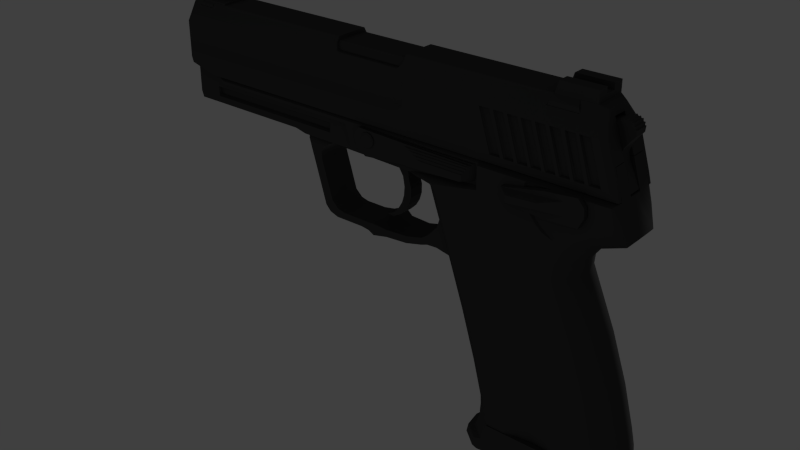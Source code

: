 # Source: H_K_USP_45_Game.blend  (saved by Blender 4.0.36; exported with 4.5.12 LTS)
import bpy
from mathutils import Matrix  # noqa: F401  (used for matrix-valued properties, if any)

bpy.ops.wm.read_factory_settings(use_empty=True)
scene = bpy.context.scene
scene.name = 'Scene'

# ---- collections
col_collection_1 = bpy.data.collections.new('Collection 1'); scene.collection.children.link(col_collection_1)

# ---- materials (node trees are filled in below, after node groups)
mat_material = bpy.data.materials.new('Material')
mat_material.alpha_threshold = 0.0
mat_material.use_transparent_shadow = False
mat_material.preview_render_type = 'FLUID'
mat_material.diffuse_color = (0.06076, 0.06076, 0.06076, 1.0)
mat_material.roughness = 0.5
mat_material.specular_intensity = 0.5947

# ---- material node trees

# ---- world
world_world = bpy.data.worlds.new('World'); scene.world = world_world
world_world.color = (0.05088, 0.05088, 0.05088)
world_world.use_sun_shadow = False
world_world.sun_shadow_jitter_overblur = 0.0
world_world.cycles.sampling_method = 'MANUAL'
world_world.cycles.sample_map_resolution = 256

# ---- lights
light_hemi_001 = bpy.data.lights.new('Hemi.001', 'SUN')
light_hemi_001.color = (0.8, 0.8, 0.8)
light_hemi_001.transmission_factor = 0.0
light_hemi_001.angle = 0.1993
light_hemi_001.energy = 1.0
light_hemi_001.shadow_buffer_clip_start = 0.5
light_hemi_001.shadow_soft_size = 0.1
light_hemi_001.shadow_cascade_max_distance = 1000.0
light_hemi_001.cycles.use_multiple_importance_sampling = False
light_hemi = bpy.data.lights.new('Hemi', 'AREA')
light_hemi.color = (0.8, 0.8, 0.8)
light_hemi.transmission_factor = 0.0
light_hemi.energy = 78.54
light_hemi.shadow_buffer_clip_start = 0.5
light_hemi.shadow_soft_size = 0.1
light_hemi.shadow_maximum_resolution = 0.006
light_hemi.use_absolute_resolution = True
light_hemi.size = 0.1
light_hemi.size_y = 0.1
light_hemi.cycles.use_multiple_importance_sampling = False

# ---- meshes
me_cube_006 = bpy.data.meshes.new('Cube.006')
me_cube_006.from_pydata([(0.2205, -0.1361, 0.5418), (0.4608, -0.1361, 0.6055), (0.2205, 0.1361, 0.5418), (0.4608, 0.1361, 0.6055), (0.3761, -0.1361, 0.1454), (0.5554, -0.1361, 0.3741), (0.3761, 0.1361, 0.1454), (0.5554, 0.1361, 0.3741), (0.5468, 0.1361, 0.5272), (0.5468, -0.1361, 0.5272), (0.2726, -0.1361, 0.5908), (0.2726, 0.1361, 0.5908), (0.3098, 0.1361, 0.5808), (0.5076, -0.1361, 0.5778), (0.5076, 0.1361, 0.5778), (0.5656, 0.1361, 0.4731), (0.5656, -0.1361, 0.4731), (-0.1426, 0.1361, 0.5231), (-0.1426, -0.1361, 0.5231), (0.06102, -0.1361, 0.01651), (0.06102, 0.1361, 0.01651), (0.01729, -0.1361, 0.147), (0.01729, 0.1361, 0.147), (-0.1426, 0.1361, 0.2679), (-0.1426, -0.1361, 0.2679), (0.5575, -0.1361, -0.5583), (0.5575, 0.1361, -0.5583), (0.1254, -0.1361, -0.5576), (0.1254, 0.1361, -0.5576), (0.06598, -0.1361, -0.09656), (0.06598, 0.1361, -0.09656), (0.3371, -0.1361, -0.002225), (0.3371, 0.1361, -0.002225), (0.02832, 0.1361, -0.2078), (0.3733, 0.1361, -0.1536), (0.02832, -0.1361, -0.2078), (0.3733, -0.1361, -0.1536), (0.4573, 0.1361, -0.3172), (0.4573, -0.1361, -0.3172), (0.3324, -0.1361, 0.619), (0.3961, -0.1361, 0.622), (0.3961, 0.1361, 0.622), (0.3324, 0.1361, 0.619), (0.3098, -0.1361, 0.5808), (0.3659, -0.1361, 0.5958), (0.3659, 0.1361, 0.5958), (0.4279, -0.1361, 0.5868), (0.4279, 0.1361, 0.5868), (0.4758, -0.1361, 0.5692), (0.4758, 0.1361, 0.5692), (0.5148, 0.1361, 0.5256), (0.5148, -0.1361, 0.5256), (0.5422, -0.1361, 0.4755), (0.5422, 0.1361, 0.4755), (0.2538, 0.1361, 0.5455), (0.2538, -0.1361, 0.5455)], [], [(55, 54, 2, 0), (39, 43, 4), (11, 6, 54), (48, 49, 3, 1), (52, 53, 8, 9), (52, 9, 4), (0, 4, 55), (6, 41, 47), (48, 1, 4), (5, 16, 4), (43, 12, 11, 10), (4, 0, 18), (15, 7, 6), (0, 2, 17, 18), (51, 50, 14, 13), (4, 21, 19), (9, 51, 4), (5, 7, 15, 16), (53, 15, 6), (49, 14, 6), (21, 22, 20, 19), (18, 17, 23, 24), (24, 23, 22, 21), (36, 35, 27, 38), (4, 18, 24), (1, 3, 47, 46), (14, 50, 6), (33, 34, 37, 28), (37, 38, 25, 26), (6, 4, 31, 32), (20, 6, 32, 30), (4, 19, 29, 31), (19, 20, 30, 29), (32, 31, 36, 34), (30, 32, 34, 33), (31, 29, 35, 36), (29, 30, 33, 35), (34, 36, 38, 37), (4, 24, 21), (28, 37, 26), (35, 33, 28, 27), (40, 41, 45, 44), (38, 27, 25), (39, 42, 12, 43), (6, 20, 22), (6, 22, 23), (2, 6, 17), (6, 23, 17), (46, 47, 41, 40), (44, 45, 42, 39), (1, 46, 4), (44, 39, 4), (11, 12, 6), (45, 41, 6), (7, 5, 4, 6), (13, 14, 49, 48), (9, 8, 50, 51), (16, 15, 53, 52), (10, 11, 54, 55), (51, 13, 4), (16, 52, 4), (13, 48, 4), (46, 40, 4), (43, 10, 4), (40, 44, 4), (4, 10, 55), (6, 2, 54), (12, 42, 6), (3, 6, 47), (42, 45, 6), (3, 49, 6), (50, 8, 6), (8, 53, 6)])
me_cube_006.polygons.foreach_set('use_smooth', [True] * 73)
_k = set([(0, 18), (0, 55), (1, 3), (1, 46), (1, 48), (2, 17), (2, 54), (3, 47), (3, 49), (4, 5), (4, 31), (5, 7), (5, 16), (6, 7), (6, 32), (7, 15), (8, 9), (8, 50), (8, 53), (9, 51), (9, 52), (10, 11), (10, 43), (10, 55), (11, 12), (11, 54), (12, 42), (13, 14), (13, 48), (13, 51), (14, 49), (14, 50), (15, 16), (15, 53), (16, 52), (17, 18), (17, 23), (18, 24), (19, 21), (19, 29), (20, 22), (20, 30), (21, 24), (22, 23), (23, 24), (25, 26), (25, 27), (25, 38), (26, 28), (26, 37), (27, 28), (27, 35), (28, 33), (29, 35), (30, 33), (31, 36), (32, 34), (33, 35), (34, 37), (36, 38), (39, 42), (39, 43), (39, 44), (40, 41), (40, 44), (40, 46), (41, 45), (41, 47), (42, 45), (54, 55)])
me_cube_006.attributes.new('sharp_edge', 'BOOLEAN', 'EDGE').data.foreach_set('value', [ (min(e.vertices), max(e.vertices)) in _k for e in me_cube_006.edges])
me_cube_006.materials.append(mat_material)
me_cube_006.use_remesh_preserve_volume = False
me_cube_006.use_remesh_preserve_attributes = False
me_cube_006.use_mirror_vertex_groups = False
me_cube_006.update()
me_cube_005 = bpy.data.meshes.new('Cube.005')
me_cube_005.from_pydata([(1.39, 1.0, 0.04386), (1.31, 1.0, 0.4258), (-0.8068, 1.0, -0.1713), (-0.6068, 1.0, 0.4258), (-0.7284, 1.0, 0.08942), (-0.9054, 1.0, -0.1336), (-0.8675, 1.0, 0.04304), (-0.929, 0.5541, 0.4258), (-1.075, 0.5541, -0.1713), (-1.051, 0.5541, 0.08942), (-1.228, 0.5541, -0.1336), (-1.19, 0.5541, 0.04304), (0.2454, 0.6638, 4.729), (-1.547, 0.6638, 4.722), (-0.06311, 0.3548, 5.971), (-1.856, 0.3548, 5.964), (1.274, 0.6638, 0.4258), (-0.5184, 0.6638, 0.4188), (-0.752, 0.5346, 4.725), (-0.8614, 0.5346, 4.724), (-1.183, 0.6638, 4.723), (-0.953, 0.4235, 5.694), (-1.145, 0.4237, 5.694), (-0.345, 0.6638, 3.204), (-0.5366, 0.6638, 3.204), (0.1906, 0.6638, 0.9452), (-0.0009295, 0.6638, 0.9445), (-0.06458, 0.6638, 4.728), (-0.185, 0.543, 5.212), (0.8381, 0.6638, 0.9478), (-0.008717, 0.6638, 4.728), (-0.1292, 0.543, 5.213), (0.894, 0.6638, 0.948), (-0.9897, 0.3121, 5.659), (-1.099, 0.3121, 5.658), (0.1477, 0.5346, 0.9801), (-0.3849, 0.5346, 3.204), (0.0383, 0.5346, 0.9794), (-0.4943, 0.5346, 3.204), (-0.03665, 0.5346, 4.728), (-0.1496, 0.4233, 5.185), (0.86, 0.5346, 0.9716), (-0.4552, 0.6638, 4.726), (1.39, -1.0, 0.04386), (1.31, -1.0, 0.4258), (-0.8068, -1.0, -0.1713), (-0.6068, -1.0, 0.4258), (-0.7284, -1.0, 0.08942), (-0.9054, -1.0, -0.1336), (-0.8675, -1.0, 0.04304), (-0.9894, 0.0, 0.4258), (-1.165, 0.0, -0.1713), (-1.111, 0.0, 0.08942), (-1.288, 0.0, -0.1336), (-1.25, 0.0, 0.04304), (-0.929, -0.5541, 0.4258), (-1.075, -0.5541, -0.1713), (-1.051, -0.5541, 0.08942), (-1.228, -0.5541, -0.1336), (-1.19, -0.5541, 0.04304), (0.2454, -0.6638, 4.729), (-1.547, -0.6638, 4.722), (-0.06311, -0.3548, 5.971), (-1.856, -0.3548, 5.964), (1.274, -0.6638, 0.4258), (-0.5184, -0.6638, 0.4188), (-0.752, -0.5346, 4.725), (-0.8614, -0.5346, 4.724), (-1.183, -0.6638, 4.723), (-0.953, -0.4234, 5.694), (-1.145, -0.4236, 5.694), (-0.345, -0.6638, 3.204), (-0.5366, -0.6638, 3.204), (0.1906, -0.6638, 0.9452), (-0.0009295, -0.6638, 0.9445), (-0.06458, -0.6638, 4.728), (-0.185, -0.543, 5.212), (0.8381, -0.6638, 0.9478), (-0.008717, -0.6638, 4.728), (-0.1292, -0.543, 5.213), (0.894, -0.6638, 0.948), (-0.9897, -0.3121, 5.659), (-1.099, -0.3121, 5.658), (0.1477, -0.5346, 0.9801), (0.0383, -0.5346, 0.9794), (-0.03665, -0.5346, 4.728), (-0.1498, -0.4233, 5.185), (0.8605, -0.5346, 0.9719), (-0.4552, -0.6638, 4.726)], [], [(9, 4, 6, 11), (7, 3, 4, 9), (4, 2, 5, 6), (8, 51, 53, 10), (1, 44, 43, 0), (43, 56, 51), (11, 6, 5, 10), (54, 11, 10, 53), (50, 7, 9, 52), (52, 9, 11, 54), (8, 0, 51), (2, 8, 10, 5), (19, 20, 22), (23, 25, 35, 36), (17, 26, 25), (64, 60, 78, 80), (24, 20, 19), (38, 19, 18, 36), (22, 21, 33, 34), (23, 18, 42), (41, 29, 27, 39), (29, 23, 42, 27), (77, 87, 85, 75), (27, 28, 40, 39), (35, 37, 38, 36), (24, 19, 38), (25, 26, 37, 35), (87, 80, 78, 85), (12, 30, 31), (26, 24, 38, 37), (65, 61, 13, 17), (18, 19, 34, 33), (31, 30, 39, 40), (18, 23, 36), (21, 18, 33), (28, 31, 40), (19, 22, 34), (42, 18, 21), (57, 59, 49, 47), (55, 57, 47, 46), (47, 49, 48, 45), (56, 58, 53, 51), (43, 47, 45), (59, 58, 48, 49), (2, 0, 8), (54, 53, 58, 59), (50, 52, 57, 55), (52, 54, 59, 57), (45, 48, 58, 56), (75, 76, 88), (67, 70, 68), (75, 85, 86, 76), (72, 67, 68), (70, 82, 81, 69), (71, 88, 66), (76, 86, 79), (12, 14, 62, 60), (73, 83, 84, 74), (79, 86, 85, 78), (76, 69, 88), (66, 81, 82, 67), (12, 60, 64, 16), (69, 81, 66), (27, 42, 28), (67, 82, 70), (88, 69, 66), (15, 13, 61, 63), (20, 13, 15), (79, 62, 76), (69, 62, 63, 70), (16, 29, 32), (22, 20, 15), (32, 29, 41), (32, 41, 39, 30), (60, 62, 79), (80, 87, 77), (28, 42, 21), (45, 56, 43), (0, 43, 51), (1, 3, 7), (43, 44, 46, 47), (46, 44, 55), (1, 7, 50), (1, 50, 55, 44), (0, 4, 3, 1), (0, 2, 4), (75, 88, 71), (60, 79, 78), (71, 83, 73), (66, 83, 71), (72, 84, 67), (74, 84, 72), (84, 83, 66, 67), (16, 32, 30, 12), (26, 17, 24), (24, 17, 20), (17, 13, 20), (16, 17, 25, 29), (29, 25, 23), (31, 28, 14), (76, 62, 69), (12, 31, 14), (14, 15, 63, 62), (21, 22, 15, 14), (28, 21, 14), (70, 63, 68), (63, 61, 68), (72, 68, 65), (74, 72, 65), (65, 68, 61), (77, 75, 71), (77, 71, 73), (64, 80, 77), (64, 73, 74, 65), (64, 77, 73)])
me_cube_005.polygons.foreach_set('use_smooth', [True] * 115)
_k = set([(0, 1), (0, 2), (0, 43), (1, 3), (1, 44), (2, 5), (3, 4), (3, 7), (4, 6), (4, 9), (5, 6), (5, 10), (6, 11), (7, 50), (9, 52), (10, 53), (11, 54), (12, 14), (12, 16), (12, 30), (13, 15), (13, 17), (13, 20), (14, 15), (14, 62), (15, 63), (16, 17), (16, 64), (17, 65), (18, 21), (18, 23), (18, 33), (18, 36), (19, 22), (19, 24), (19, 34), (19, 38), (20, 22), (20, 24), (21, 22), (21, 33), (21, 42), (22, 34), (23, 25), (23, 42), (24, 26), (25, 26), (25, 35), (26, 37), (27, 28), (27, 29), (27, 42), (28, 31), (29, 32), (30, 31), (30, 32), (33, 34), (35, 36), (35, 37), (37, 38), (43, 44), (43, 45), (44, 46), (45, 48), (46, 47), (46, 55), (47, 49), (47, 57), (48, 49), (48, 58), (49, 59), (50, 55), (52, 57), (53, 58), (54, 59), (60, 62), (60, 64), (60, 78), (61, 63), (61, 65), (61, 68), (62, 63), (64, 65), (66, 69), (66, 71), (66, 81), (66, 83), (67, 70), (67, 72), (67, 82), (67, 84), (68, 70), (68, 72), (69, 70), (69, 81), (69, 88), (70, 82), (71, 73), (71, 88), (72, 74), (73, 74), (73, 83), (74, 84), (75, 76), (75, 77), (75, 88), (76, 79), (77, 80), (78, 79), (78, 80), (81, 82), (83, 84)])
me_cube_005.attributes.new('sharp_edge', 'BOOLEAN', 'EDGE').data.foreach_set('value', [ (min(e.vertices), max(e.vertices)) in _k for e in me_cube_005.edges])
me_cube_005.materials.append(mat_material)
me_cube_005.use_remesh_preserve_volume = False
me_cube_005.use_remesh_preserve_attributes = False
me_cube_005.use_mirror_vertex_groups = False
me_cube_005.update()
me_cube_003 = bpy.data.meshes.new('Cube.003')
me_cube_003.from_pydata([(0.06963, -1.0, 0.7956), (0.06963, -1.0, 1.0), (0.06963, 1.0, 0.7956), (0.06963, 1.0, 1.0), (0.2776, -1.0, 0.7956), (0.2776, -1.0, 1.0), (0.2776, 1.0, 0.7956), (0.2776, 1.0, 1.0), (0.1678, -1.0, 0.642), (0.1678, 1.0, 0.642), (0.3012, -1.0, 0.638), (0.3012, 1.0, 0.638), (0.2025, -1.0, 0.4458), (0.2025, 1.0, 0.4458), (0.3521, -1.0, 0.4438), (0.3521, 1.0, 0.4438), (0.1901, -1.0, 0.2706), (0.1901, 1.0, 0.2706), (0.3497, -1.0, 0.2686), (0.3497, 1.0, 0.2686), (0.1458, -1.0, 0.1216), (0.1458, 1.0, 0.1216), (0.3054, -1.0, 0.1196), (0.3054, 1.0, 0.1196), (0.06724, -1.0, -0.01128), (0.06724, 1.0, -0.01128), (0.2269, -1.0, -0.0133), (0.2269, 1.0, -0.0133), (-0.02137, -1.0, -0.118), (-0.02137, 1.0, -0.118), (0.1181, -1.0, -0.12), (0.1181, 1.0, -0.12), (-0.1925, -1.0, -0.2106), (-0.1925, 1.0, -0.2106), (-0.04902, -1.0, -0.2127), (-0.04902, 1.0, -0.2127)], [], [(1, 3, 2, 0), (3, 7, 6, 2), (7, 5, 4, 6), (5, 1, 0, 4), (4, 0, 8, 10), (8, 9, 13, 12), (2, 6, 11, 9), (6, 4, 10, 11), (0, 2, 9, 8), (15, 14, 18, 19), (10, 8, 12, 14), (11, 10, 14, 15), (9, 11, 15, 13), (18, 16, 20, 22), (13, 15, 19, 17), (12, 13, 17, 16), (14, 12, 16, 18), (21, 23, 27, 25), (19, 18, 22, 23), (17, 19, 23, 21), (16, 17, 21, 20), (26, 24, 28, 30), (20, 21, 25, 24), (22, 20, 24, 26), (23, 22, 26, 27), (28, 29, 33, 32), (27, 26, 30, 31), (25, 27, 31, 29), (24, 25, 29, 28), (32, 33, 35, 34), (30, 28, 32, 34), (31, 30, 34, 35), (29, 31, 35, 33)])
me_cube_003.materials.append(mat_material)
me_cube_003.use_remesh_preserve_volume = False
me_cube_003.use_remesh_preserve_attributes = False
me_cube_003.use_mirror_vertex_groups = False
me_cube_003.update()
me_circle = bpy.data.meshes.new('Circle')
me_circle.from_pydata([(-3.111, 0.6628, -1.065), (-3.443, 0.574, -1.065), (-3.685, 0.3314, -1.065), (-3.774, 6.202e-08, -1.065), (-3.685, -0.3314, -1.065), (-3.443, -0.574, -1.065), (-3.111, -0.6628, -1.065), (-2.78, -0.574, -1.065), (-2.537, -0.3314, -1.065), (-2.449, -2.172e-07, -1.065), (-2.537, 0.3314, -1.065), (-2.78, 0.574, -1.065), (-3.111, 0.6628, -13.88), (-3.443, 0.574, -13.88), (-3.685, 0.3314, -13.88), (-3.774, 1.784e-06, -13.88), (-3.685, -0.3314, -13.88), (-3.443, -0.574, -13.88), (-3.111, -0.6628, -13.88), (-2.78, -0.574, -13.88), (-2.537, -0.3314, -13.88), (-2.449, 1.505e-06, -13.88), (-2.537, 0.3314, -13.88), (-2.78, 0.574, -13.88), (-3.111, 0.5834, -1.035), (-3.403, 0.5052, -1.035), (-3.617, 0.2917, -1.035), (-3.695, 4.887e-08, -1.035), (-3.617, -0.2917, -1.035), (-3.403, -0.5052, -1.035), (-3.111, -0.5834, -1.035), (-2.82, -0.5052, -1.035), (-2.606, -0.2917, -1.035), (-2.528, -1.968e-07, -1.035), (-2.606, 0.2917, -1.035), (-2.82, 0.5052, -1.035), (2.004e-07, 1.0, -1.029), (-0.5, 0.866, -1.029), (-0.866, 0.5, -1.029), (-1.0, 9.456e-08, -1.029), (-0.866, -0.5, -1.029), (-0.5, -0.866, -1.029), (4.938e-08, -1.0, -1.029), (0.5, -0.866, -1.029), (0.866, -0.5, -1.029), (1.0, -3.266e-07, -1.029), (0.866, 0.5, -1.029), (0.5, 0.866, -1.029), (2.628e-06, 1.0, -13.5), (-0.5, 0.866, -13.5), (-0.866, 0.5, -13.5), (-1.0, 1.77e-06, -13.5), (-0.866, -0.5, -13.5), (-0.5, -0.866, -13.5), (2.477e-06, -1.0, -13.5), (0.5, -0.866, -13.5), (0.866, -0.5, -13.5), (1.0, 1.349e-06, -13.5), (0.866, 0.5, -13.5), (0.5, 0.866, -13.5), (1.933e-07, 0.8802, -0.983), (-0.4401, 0.7622, -0.983), (-0.7622, 0.4401, -0.983), (-0.8802, 7.472e-08, -0.983), (-0.7622, -0.4401, -0.983), (-0.4401, -0.7622, -0.983), (6.04e-08, -0.8802, -0.983), (0.4401, -0.7622, -0.983), (0.7622, -0.4401, -0.983), (0.8802, -2.96e-07, -0.983), (0.7622, 0.4401, -0.983), (0.4401, 0.7622, -0.983), (2.629e-06, 0.8802, -13.49), (-0.4401, 0.7622, -13.49), (-0.7622, 0.4401, -13.49), (-0.8802, 1.755e-06, -13.49), (-0.7622, -0.4401, -13.49), (-0.4401, -0.7622, -13.49), (2.496e-06, -0.8802, -13.49), (0.4401, -0.7622, -13.49), (0.7622, -0.4401, -13.49), (0.8802, 1.385e-06, -13.49), (0.7622, 0.4401, -13.49), (0.4401, 0.7622, -13.49)], [], [(7, 19, 20, 8), (2, 14, 15, 3), (11, 23, 12, 0), (6, 18, 19, 7), (1, 13, 14, 2), (10, 22, 23, 11), (5, 17, 18, 6), (0, 12, 13, 1), (9, 21, 22, 10), (4, 16, 17, 5), (8, 20, 21, 9), (3, 15, 16, 4), (11, 0, 24, 35), (6, 7, 31, 30), (1, 2, 26, 25), (10, 11, 35, 34), (5, 6, 30, 29), (0, 1, 25, 24), (9, 10, 34, 33), (4, 5, 29, 28), (8, 9, 33, 32), (3, 4, 28, 27), (7, 8, 32, 31), (2, 3, 27, 26), (25, 26, 27, 28, 29, 30, 31, 32, 33, 34, 35, 24), (43, 55, 56, 44), (38, 50, 51, 39), (47, 59, 48, 36), (42, 54, 55, 43), (37, 49, 50, 38), (46, 58, 59, 47), (41, 53, 54, 42), (36, 48, 49, 37), (45, 57, 58, 46), (40, 52, 53, 41), (44, 56, 57, 45), (39, 51, 52, 40), (47, 36, 60, 71), (42, 43, 67, 66), (37, 38, 62, 61), (46, 47, 71, 70), (41, 42, 66, 65), (36, 37, 61, 60), (45, 46, 70, 69), (40, 41, 65, 64), (44, 45, 69, 68), (39, 40, 64, 63), (43, 44, 68, 67), (38, 39, 63, 62), (70, 71, 83, 82), (65, 66, 78, 77), (60, 61, 73, 72), (69, 70, 82, 81), (64, 65, 77, 76), (68, 69, 81, 80), (63, 64, 76, 75), (67, 68, 80, 79), (62, 63, 75, 74), (71, 60, 72, 83), (66, 67, 79, 78), (61, 62, 74, 73)])
me_circle.polygons.foreach_set('use_smooth', [True] * 61)
_k = set([(0, 1), (0, 11), (1, 2), (2, 3), (3, 4), (4, 5), (5, 6), (6, 7), (7, 8), (8, 9), (9, 10), (10, 11), (24, 25), (24, 35), (25, 26), (26, 27), (27, 28), (28, 29), (29, 30), (30, 31), (31, 32), (32, 33), (33, 34), (34, 35), (36, 37), (36, 47), (37, 38), (38, 39), (39, 40), (40, 41), (41, 42), (42, 43), (43, 44), (44, 45), (45, 46), (46, 47), (60, 61), (60, 71), (61, 62), (62, 63), (63, 64), (64, 65), (65, 66), (66, 67), (67, 68), (68, 69), (69, 70), (70, 71)])
me_circle.attributes.new('sharp_edge', 'BOOLEAN', 'EDGE').data.foreach_set('value', [ (min(e.vertices), max(e.vertices)) in _k for e in me_circle.edges])
me_circle.materials.append(mat_material)
me_circle.use_remesh_preserve_volume = False
me_circle.use_remesh_preserve_attributes = False
me_circle.use_mirror_vertex_groups = False
me_circle.update()
me_cube = bpy.data.meshes.new('Cube')
me_cube.from_pydata([(-1.425, -0.6852, 0.3765), (-1.425, 0.6852, 0.3765), (-1.341, -0.6852, 0.3765), (-1.341, 0.6852, 0.3765), (-1.431, -0.7677, 0.3435), (-1.431, 0.7666, 0.3435), (-1.338, -0.7677, 0.3435), (-1.338, 0.7666, 0.3435), (-1.439, -0.7851, 0.2869), (-1.439, 0.7841, 0.2869), (-1.333, -0.7851, 0.2869), (-1.333, 0.7841, 0.2869), (-1.248, 0.6852, 0.3765), (-1.248, -0.6852, 0.3765), (-1.338, -0.2916, 0.3435), (-1.425, -0.2214, 0.4121), (-1.425, 0.2213, 0.4121), (-1.248, 0.2213, 0.4121), (-1.248, -0.2214, 0.4121), (-1.425, 0.6852, 0.4121), (-1.248, 0.6852, 0.4121), (-1.425, -0.6852, 0.4121), (-1.248, -0.6852, 0.4121), (-1.425, -0.1452, 0.6325), (-1.425, 0.1451, 0.6325), (-1.277, 0.1451, 0.6325), (-1.277, -0.1452, 0.6325), (1.009, -0.6852, 0.3728), (1.031, -0.6852, 0.5996), (1.009, 0.6852, 0.3728), (1.031, 0.6852, 0.5996), (1.148, -0.6852, 0.3728), (1.148, 0.6852, 0.3728), (1.0, -0.8715, 0.2835), (1.0, 0.8715, 0.2835), (1.162, -0.8715, 0.2835), (1.162, 0.8715, 0.2835), (0.9904, -0.8913, 0.1962), (0.9904, 0.8913, 0.1962), (1.172, -0.8913, 0.1962), (1.172, 0.8913, 0.1962), (1.247, 0.6852, 0.5996), (1.247, 0.6852, 0.3728), (1.247, -0.6852, 0.5996), (1.247, -0.6852, 0.3728), (1.031, -0.2284, 0.5996), (1.031, 0.2284, 0.5996), (1.247, 0.2284, 0.5996), (1.247, -0.2284, 0.5996), (1.02, -0.2214, 0.4856), (1.02, 0.2213, 0.4837), (1.247, 0.2213, 0.4837), (1.247, -0.2214, 0.4856), (-0.4021, -0.8265, 0.1338), (-0.4021, 0.8038, -0.448), (0.2214, -0.8265, 0.1338), (0.2214, 0.8038, -0.448), (-0.4021, -0.8265, 0.1713), (-0.4021, 0.8038, 0.1713), (0.2214, 0.8038, 0.1713), (0.2214, -0.8265, 0.1713), (-0.4021, -0.6834, 0.3065), (0.2214, -0.6834, 0.3065), (-0.4021, 0.6754, 0.3065), (0.2214, 0.6754, 0.3065), (-1.48, -1.207, -0.8123), (-1.48, -0.6924, 0.3796), (1.422, -1.021, -1.0), (0.07823, -1.207, -0.5766), (0.1245, -1.207, -0.5181), (-1.339, -1.029, -1.0), (-1.525, -0.5826, 0.3154), (-1.525, -1.02, -0.7447), (-1.525, -1.02, -0.4356), (-1.48, -1.207, -0.5893), (1.407, -1.017, -0.8107), (0.0529, -1.0, -0.4356), (0.0529, -1.207, -0.5893), (0.7101, -1.207, -0.8107), (0.1532, -1.207, -0.4361), (1.38, -1.207, -0.8107), (1.291, -0.5393, 0.3194), (-1.48, -1.025, 0.103), (1.335, -1.016, -0.0473), (0.0529, -1.026, 0.1023), (0.1532, -1.207, -0.04763), (1.306, -1.207, -0.04762), (0.08742, -1.032, -0.4357), (0.1273, -1.098, -0.4359), (0.08747, -1.052, 0.08053), (0.1273, -1.111, 0.03189), (0.1164, -0.6924, 0.3796), (-1.34, -0.6924, 0.3796), (1.248, -0.6924, 0.3796), (-1.525, -1.024, -0.03619), (1.337, -1.207, -0.8107), (1.263, -1.207, -0.04762), (1.15, -0.6924, 0.3796), (1.01, -0.6924, 0.3796), (1.033, -1.207, -0.8107), (0.9601, -1.207, -0.04762), (0.1131, -0.8686, 0.2332), (0.09221, -0.9685, 0.1504), (0.06456, -0.9757, 0.1443), (-1.333, -0.8015, 0.291), (1.173, -0.9097, 0.1998), (0.9889, -0.9097, 0.1998), (-1.426, -0.6924, 0.3796), (-1.439, -0.8009, 0.2916), (1.273, -1.207, -0.8107), (1.201, -1.207, -0.04762), (1.25, -1.207, -0.8107), (1.183, -1.207, -0.04762), (1.092, -1.207, -0.8107), (1.017, -1.207, -0.04762), (1.113, -1.207, -0.8107), (1.039, -1.207, -0.04762), (1.192, -1.207, -0.8107), (1.123, -1.207, -0.04762), (1.171, -1.207, -0.8107), (1.1, -1.207, -0.04762), (0.6357, -1.207, -0.04762), (1.012, -1.207, -0.8107), (0.9385, -1.207, -0.04762), (0.9531, -1.207, -0.8107), (0.8794, -1.207, -0.04762), (0.934, -1.207, -0.8107), (0.8602, -1.207, -0.04762), (0.8751, -1.207, -0.8107), (0.8012, -1.207, -0.04762), (0.8526, -1.207, -0.8107), (0.7786, -1.207, -0.04762), (0.7938, -1.207, -0.8107), (0.7196, -1.207, -0.04762), (0.7712, -1.207, -0.8107), (0.697, -1.207, -0.04762), (1.278, -1.093, -0.7957), (1.332, -1.093, -0.7957), (1.205, -1.093, -0.06262), (1.259, -1.093, -0.06262), (0.9647, -1.093, -0.06262), (1.038, -1.093, -0.7957), (1.197, -1.093, -0.7957), (1.245, -1.093, -0.7957), (1.127, -1.093, -0.06262), (1.179, -1.093, -0.06262), (1.087, -1.093, -0.7957), (1.012, -1.093, -0.06262), (1.117, -1.093, -0.7957), (1.043, -1.093, -0.06262), (1.166, -1.093, -0.7957), (1.095, -1.093, -0.06262), (0.6403, -1.093, -0.06262), (0.7147, -1.093, -0.7957), (0.9578, -1.093, -0.7957), (1.007, -1.093, -0.7957), (0.8841, -1.093, -0.06262), (0.9338, -1.093, -0.06262), (0.8798, -1.093, -0.7957), (0.9293, -1.093, -0.7957), (0.8059, -1.093, -0.06262), (0.8555, -1.093, -0.06262), (0.7985, -1.093, -0.7957), (0.8479, -1.093, -0.7957), (0.7243, -1.093, -0.06262), (0.7739, -1.093, -0.06262), (0.7665, -1.093, -0.7957), (0.6923, -1.093, -0.06262), (-0.3464, -0.6924, 0.3796), (-0.3464, -0.8199, 0.2749), (-0.3076, -0.9723, 0.147), (-0.327, -0.9606, 0.1568), (-1.48, 1.207, -0.8123), (-1.48, 0.6924, 0.3796), (1.422, 1.021, -1.0), (0.07823, 1.207, -0.5766), (0.1245, 1.207, -0.5181), (-1.339, 1.029, -1.0), (-1.525, 0.5826, 0.3154), (-1.525, 1.02, -0.7447), (-1.525, 1.02, -0.4356), (-1.48, 1.207, -0.5893), (1.407, 1.015, -0.8107), (0.0529, 1.004, -0.4359), (0.0529, 1.207, -0.5893), (0.7101, 1.207, -0.8107), (0.1532, 1.207, -0.4361), (1.38, 1.207, -0.8107), (1.291, 0.5393, 0.3194), (-1.48, 1.025, 0.103), (1.335, 1.016, -0.0473), (0.1532, 1.207, -0.04763), (1.306, 1.207, -0.04762), (0.08743, 1.034, -0.4359), (0.1166, 1.111, -0.4359), (0.1166, 1.111, 0.03189), (0.1165, 0.6924, 0.3796), (-1.34, 0.6924, 0.3796), (-1.525, -0.5804, -0.6359), (1.248, 0.6924, 0.3796), (-1.525, 1.02, -0.03619), (1.337, 1.207, -0.8107), (1.263, 1.207, -0.04762), (1.15, 0.6924, 0.3796), (1.01, 0.6924, 0.3796), (1.033, 1.207, -0.8107), (0.9601, 1.207, -0.04762), (-1.333, 0.8015, 0.291), (1.173, 0.9097, 0.1998), (0.9889, 0.9097, 0.1998), (-1.426, 0.6924, 0.3796), (-1.439, 0.8009, 0.2916), (1.273, 1.207, -0.8107), (1.201, 1.207, -0.04762), (1.25, 1.207, -0.8107), (1.183, 1.207, -0.04762), (1.092, 1.207, -0.8107), (1.017, 1.207, -0.04762), (1.113, 1.207, -0.8107), (1.039, 1.207, -0.04762), (1.192, 1.207, -0.8107), (1.123, 1.207, -0.04762), (1.171, 1.207, -0.8107), (1.1, 1.207, -0.04762), (0.6357, 1.207, -0.04762), (1.012, 1.207, -0.8107), (0.9385, 1.207, -0.04762), (0.9531, 1.207, -0.8107), (0.8794, 1.207, -0.04762), (0.934, 1.207, -0.8107), (0.8602, 1.207, -0.04762), (0.8751, 1.207, -0.8107), (0.8012, 1.207, -0.04762), (0.8526, 1.207, -0.8107), (0.7786, 1.207, -0.04762), (0.7938, 1.207, -0.8107), (0.7196, 1.207, -0.04762), (0.7712, 1.207, -0.8107), (0.697, 1.207, -0.04762), (1.278, 1.093, -0.7957), (1.332, 1.093, -0.7957), (1.205, 1.093, -0.06262), (1.259, 1.093, -0.06262), (0.9647, 1.093, -0.06262), (1.038, 1.093, -0.7957), (1.197, 1.093, -0.7957), (1.245, 1.093, -0.7957), (1.127, 1.093, -0.06262), (1.179, 1.093, -0.06262), (1.087, 1.093, -0.7957), (1.012, 1.093, -0.06262), (1.117, 1.093, -0.7957), (1.043, 1.093, -0.06262), (1.166, 1.093, -0.7957), (1.095, 1.093, -0.06262), (0.6403, 1.093, -0.06262), (0.7147, 1.093, -0.7957), (0.9578, 1.093, -0.7957), (1.007, 1.093, -0.7957), (0.8841, 1.093, -0.06262), (0.9338, 1.093, -0.06262), (0.8798, 1.093, -0.7957), (0.9293, 1.093, -0.7957), (0.8059, 1.093, -0.06262), (0.8555, 1.093, -0.06262), (0.7985, 1.093, -0.7957), (0.8479, 1.093, -0.7957), (0.7243, 1.093, -0.06262), (0.7739, 1.093, -0.06262), (0.7665, 1.093, -0.7957), (0.6923, 1.093, -0.06262), (-0.3464, 0.6924, 0.3796), (-0.3464, 1.025, 0.1026), (-0.3464, 1.011, -0.4359), (-0.3464, 0.7915, -0.4359), (0.1166, 0.7915, -0.4359), (0.1164, -0.6742, 0.3027), (0.09221, -0.804, 0.1504), (0.06456, -0.804, 0.1443), (-0.3464, -0.6256, 0.2834), (-0.3076, -0.8045, 0.147), (-0.327, -0.8045, 0.1568), (-0.3464, 0.5989, 0.2842), (0.1165, 0.5252, 0.3018), (-1.525, 0.5846, -0.6359), (-1.48, -0.5817, -0.6356), (-1.48, 0.5868, -0.6356), (-1.525, -0.5804, -1.182), (-1.525, 0.5846, -1.182), (-1.48, -0.5817, -1.182), (-1.48, 0.5868, -1.182), (1.422, 0.8482, -1.0), (1.422, -0.8482, -1.0), (1.373, 0.8491, -0.4725), (1.373, -0.8498, -0.4725), (1.4, 0.9484, -0.7434), (1.4, -0.9491, -0.7434), (1.304, 0.2962, 0.1916), (1.304, -0.2969, 0.1916), (1.373, -0.2969, -0.4725), (1.373, 0.2962, -0.4725), (1.4, -0.8475, -0.7434), (1.4, 0.8475, -0.7434), (-1.339, 0.9557, -0.9997), (-1.525, -0.9494, -0.7447), (1.41, 0.9486, -0.8492), (1.41, -0.9493, -0.8493), (1.41, 0.848, -0.8492), (-1.339, 0.8482, -0.9997), (1.41, -0.848, -0.8493), (-1.339, -0.8482, -0.9997), (-1.525, 0.9481, -0.7447), (-1.525, 0.8475, -0.6359), (-1.526, -0.8473, -0.6359), (-0.3464, 0.7915, 0.1027), (0.1166, 0.7915, 0.03189), (-1.525, -0.5963, -0.3062), (-1.525, -0.3461, -0.4254), (-1.525, 0.0002009, -0.4703), (-1.525, -0.2892, -1.32), (-1.525, 0.00206, -1.363), (-1.525, 0.2933, -1.32), (-1.48, -0.2896, -1.32), (-1.48, 0.002527, -1.363), (-1.48, 0.2947, -1.32), (-1.525, 0.3443, -0.4273), (-1.525, -0.2308, -0.8876), (-1.525, -0.2252, -1.252), (-1.525, 0.00206, -0.8589), (-1.525, 0.00206, -1.285), (-1.525, 0.228, -0.8876), (-1.525, 0.228, -1.255), (-1.525, -0.3953, -0.967), (-1.525, -0.4533, -1.071), (-1.525, -0.3953, -1.177), (-1.525, 0.3943, -0.9654), (-1.525, 0.454, -1.073), (-1.525, 0.3926, -1.178), (-1.48, -0.215, -0.9003), (-1.48, -0.2053, -1.241), (-1.48, 0.001549, -0.8736), (-1.48, 0.001549, -1.27), (-1.48, 0.2117, -0.9003), (-1.48, 0.2117, -1.242), (-1.48, -0.368, -0.9742), (-1.48, -0.4219, -1.071), (-1.48, -0.368, -1.169), (-1.48, 0.3663, -0.9726), (-1.48, 0.4219, -1.073), (-1.48, 0.3647, -1.17), (-1.525, 0.6815, -0.1476), (-1.525, -0.5897, 0.0134), (-1.525, 0.338, 0.131), (-1.525, 0.0001818, 0.174), (-1.525, -0.3396, 0.131), (-1.525, 0.5945, 0.01097), (-1.525, 0.5951, -0.3108), (-1.525, -0.6826, -0.1444), (-1.482, -0.3159, 0.1115), (-1.482, -0.5485, 0.002131), (-1.482, 0.0001832, -0.4477), (-1.482, 0.3143, 0.1115), (-1.482, -0.3219, -0.4059), (-1.482, 0.0001654, 0.1515), (-1.482, -0.5546, -0.2951), (-1.482, 0.3202, -0.4077), (-1.482, 0.5529, -0.0001356), (-1.482, 0.6338, -0.1476), (-1.482, -0.6348, -0.1446), (-1.482, 0.5535, -0.2994), (0.9414, 0.7915, -0.3727), (0.9414, -0.6742, 0.3027), (0.9414, -0.804, 0.1504), (0.9414, 0.5252, 0.3018), (0.9414, 0.7915, 0.03189), (0.9414, -0.8498, -0.4794), (0.9414, 0.2942, 0.1916), (0.9414, -0.2949, 0.1916), (0.9414, -0.2949, -0.48), (0.9414, 0.2942, -0.48), (0.1173, 0.8491, -0.4794), (0.1173, 0.9484, -0.7434), (0.1173, -0.9491, -0.7434), (0.1173, -0.8475, -0.7434), (0.1173, 0.8475, -0.7434), (0.1173, 0.9486, -0.8492), (0.1173, -0.9493, -0.8493), (0.1173, 0.848, -0.8492), (0.1173, 0.8482, -1.0), (0.1173, -0.848, -0.8493), (0.1173, -0.8482, -1.0), (0.9414, 0.8491, -0.4794), (-1.454, -0.8477, -0.8471), (-1.454, -0.9508, -0.8471), (-1.453, 0.9498, -0.8476), (-1.453, 0.8477, -0.8476), (-1.48, 0.8465, -0.6356), (-1.48, -0.8486, -0.6356), (-1.526, -0.8472, -0.7446), (-1.18, 0.9484, -0.8123), (-1.18, -0.9496, -0.8123), (-1.181, -0.8477, -0.8471), (-1.181, -0.9508, -0.8471), (-1.18, 0.9498, -0.8476), (-1.18, 0.8477, -0.8476), (-1.181, -0.9494, -0.7447), (-1.181, 0.9481, -0.7447), (-1.181, -0.8472, -0.7446), (-1.181, 0.8467, -0.7446), (-1.48, 0.9481, -0.7447), (-1.423, 0.9498, -0.8476), (-1.423, 0.8477, -0.8476), (-1.48, 0.8467, -0.7446), (-1.479, -0.9494, -0.7447), (-1.418, -0.8477, -0.8471), (-1.418, -0.9508, -0.8471), (-1.48, -0.8472, -0.7446), (-1.525, 0.8467, -0.7446), (0.1131, -0.7391, 0.2332)], [], [(16, 15, 23, 24), (5, 7, 11, 9), (2, 0, 4, 6), (1, 3, 7, 5), (6, 4, 8, 10), (21, 15, 0), (20, 17, 12), (3, 2, 6, 14, 7), (16, 19, 1), (7, 14, 6, 10, 11), (18, 15, 21, 22), (17, 20, 19, 16), (16, 1, 15), (12, 17, 18), (21, 2, 13, 22), (21, 0, 2), (18, 22, 13), (13, 12, 18), (19, 3, 1), (3, 19, 20, 12), (23, 26, 25, 24), (15, 18, 26, 23), (17, 16, 24, 25), (18, 17, 25, 26), (46, 47, 41, 30), (49, 52, 51, 50), (34, 36, 40, 38), (31, 27, 33, 35), (29, 32, 36, 34), (27, 49, 33), (35, 33, 37, 39), (45, 48, 52, 49), (46, 50, 51, 47), (41, 47, 51, 42), (34, 38, 37, 33), (44, 42, 51, 52), (45, 28, 43, 48), (46, 30, 29, 50), (1, 0, 15), (48, 43, 44, 52), (36, 35, 39, 40), (35, 36, 32, 31), (5, 9, 8, 4), (4, 0, 1, 5), (28, 45, 49, 27), (34, 33, 49, 50), (50, 29, 34), (200, 180, 350, 355), (393, 304, 413, 415), (82, 104, 108), (87, 76, 77, 68), (299, 83, 294), (79, 88, 69), (89, 84, 76, 87), (96, 95, 80, 86), (123, 122, 99, 100), (85, 90, 88, 79), (101, 102, 89, 90), (102, 103, 84, 89), (88, 87, 68, 69), (188, 190, 192, 199), (90, 89, 87, 88), (67, 306, 296, 75), (131, 165, 163, 130), (105, 106, 118), (120, 116, 149, 151), (199, 192, 208, 203), (168, 92, 104, 169), (112, 111, 109, 110), (197, 92, 168, 271), (111, 112, 145, 143), (208, 215, 221), (129, 128, 158, 160), (105, 118, 112), (105, 112, 110), (114, 100, 140, 147), (114, 113, 115, 116), (120, 119, 117, 118), (208, 213, 215), (135, 134, 132, 133), (113, 114, 147, 146), (105, 110, 96), (125, 124, 154, 156), (106, 116, 120), (106, 114, 116), (131, 130, 128, 129), (315, 374, 373, 283), (106, 100, 114), (110, 109, 136, 138), (118, 117, 142, 144), (126, 127, 161, 159), (95, 96, 139, 137), (138, 136, 137, 139), (127, 126, 124, 125), (149, 148, 150, 151), (144, 142, 143, 145), (140, 141, 146, 147), (156, 154, 155, 157), (160, 158, 159, 161), (164, 162, 163, 165), (152, 153, 166, 167), (131, 133, 164, 165), (109, 95, 137, 136), (123, 125, 156, 157), (122, 123, 157, 155), (117, 111, 143, 142), (119, 120, 151, 150), (133, 132, 162, 164), (128, 126, 159, 158), (116, 115, 148, 149), (86, 80, 75, 83), (135, 167, 166, 134), (96, 110, 138, 139), (100, 99, 141, 140), (99, 113, 146, 141), (112, 118, 144, 145), (115, 119, 150, 148), (132, 130, 163, 162), (127, 129, 160, 161), (124, 122, 155, 154), (77, 74, 65), (76, 84, 82, 73), (189, 272, 273), (193, 175, 184, 183), (186, 176, 194), (295, 182, 190), (192, 187, 201, 202), (206, 205, 225, 226), (194, 176, 175, 193), (71, 353, 354), (268, 234, 233, 266), (223, 254, 252, 219), (81, 93, 86, 83), (94, 71, 354, 351), (271, 272, 207, 197), (213, 212, 214, 215), (214, 246, 248, 215), (232, 263, 261, 231), (217, 250, 243, 206), (219, 218, 216, 217), (221, 220, 222, 223), (236, 235, 237, 238), (216, 249, 250, 217), (209, 223, 219), (259, 257, 227, 228), (106, 131, 129), (98, 91, 106), (232, 231, 233, 234), (213, 241, 239, 212), (247, 245, 220, 221), (229, 262, 264, 230), (201, 240, 242, 202), (242, 240, 239, 241), (228, 227, 229, 230), (252, 254, 253, 251), (248, 246, 245, 247), (243, 250, 249, 244), (260, 258, 257, 259), (264, 262, 261, 263), (268, 266, 265, 267), (255, 270, 269, 256), (234, 268, 267, 236), (212, 239, 240, 201), (226, 260, 259, 228), (225, 258, 260, 226), (220, 245, 246, 214), (222, 253, 254, 223), (236, 267, 265, 235), (231, 261, 262, 229), (219, 252, 251, 218), (270, 238, 237, 269), (202, 242, 241, 213), (243, 244, 205, 206), (205, 244, 249, 216), (215, 248, 247, 221), (218, 251, 253, 222), (235, 265, 266, 233), (230, 264, 263, 232), (227, 257, 258, 225), (180, 181, 172, 179), (66, 107, 210, 173), (272, 189, 207), (183, 274, 275), (102, 277, 278, 103), (276, 418, 101, 91), (279, 169, 281), (171, 170, 280, 281), (169, 279, 168), (170, 103, 278, 280), (272, 271, 282), (108, 211, 210, 107), (337, 288, 321, 331), (106, 127, 125), (133, 91, 135), (91, 98, 204, 196), (106, 129, 127), (106, 125, 123), (131, 91, 133), (91, 101, 90, 85), (91, 85, 121), (208, 105, 97, 203), (299, 298, 83), (209, 219, 217), (208, 221, 223), (209, 217, 206), (209, 208, 223), (199, 93, 81, 188), (204, 98, 106, 209), (106, 105, 208, 209), (298, 377, 376, 297), (301, 294, 296), (174, 201, 187), (168, 279, 282, 271), (65, 304, 393), (304, 398, 416, 413), (188, 81, 298, 297), (297, 376, 379, 300), (299, 378, 377, 298), (294, 375, 378, 299), (320, 321, 324, 323), (319, 320, 323, 322), (169, 171, 281), (193, 275, 194), (307, 305, 385, 387), (275, 370, 374, 315), (287, 319, 322, 289), (327, 329, 320, 319), (329, 331, 321, 320), (92, 197, 207, 104), (71, 66, 173, 178), (350, 180, 356), (104, 207, 211, 108), (325, 318, 360, 365), (330, 335, 347, 342), (334, 333, 345, 346), (335, 288, 336), (328, 330, 342, 340), (329, 327, 339, 341), (317, 318, 328, 326), (337, 331, 343, 349), (332, 326, 338, 344), (335, 336, 348, 347), (331, 329, 341, 343), (284, 288, 335), (336, 288, 337), (287, 332, 333), (333, 332, 344, 345), (327, 334, 346, 339), (326, 328, 340, 338), (336, 337, 349, 348), (284, 330, 325, 356), (317, 316, 364, 362), (352, 355, 366, 361), (316, 357, 368, 364), (318, 325, 330, 328), (353, 352, 361, 363), (351, 354, 358, 359), (357, 351, 359, 368), (354, 353, 363, 358), (350, 356, 369, 367), (355, 350, 367, 366), (318, 317, 362, 360), (356, 325, 365, 369), (283, 373, 371, 276), (371, 373, 376, 377), (374, 376, 373), (371, 377, 372), (374, 370, 379), (188, 297, 190), (301, 296, 382, 383), (391, 370, 275, 380), (306, 386, 382, 296), (182, 295, 305, 174), (295, 381, 385, 305), (306, 309, 389, 386), (309, 292, 390, 389), (305, 291, 174), (291, 307, 387, 388), (293, 300, 379, 391), (379, 370, 391), (295, 302, 384, 381), (55, 60, 57, 53), (61, 57, 60, 62), (61, 62, 64, 63), (58, 63, 64, 59), (54, 58, 59, 56), (72, 304, 65), (303, 308, 395, 394), (174, 187, 182), (201, 174, 212), (205, 174, 225), (212, 174, 214), (214, 174, 220), (216, 174, 205), (218, 174, 216), (220, 174, 222), (222, 174, 218), (272, 314, 274), (185, 172, 184), (285, 397, 313, 198), (286, 284, 312, 396), (414, 415, 402, 401), (410, 411, 404, 403), (410, 403, 399, 409), (415, 413, 400, 402), (179, 311, 180), (409, 399, 406), (311, 179, 172), (394, 410, 409, 311), (394, 395, 411, 410), (413, 405, 400), (412, 409, 406, 408), (413, 416, 407, 405), (392, 393, 415, 414), (379, 376, 374), (377, 378, 375, 372), (379, 376, 377, 378), (317, 326, 198, 316), (397, 416, 398, 313), (311, 312, 180), (73, 72, 65, 74), (313, 73, 316), (398, 304, 73), (312, 284, 356), (272, 282, 314), (180, 312, 356), (198, 313, 316), (71, 178, 353), (330, 284, 335), (198, 326, 332), (287, 334, 327, 319), (321, 288, 290, 324), (285, 198, 287, 289), (284, 286, 290, 288), (287, 198, 332), (287, 333, 334), (73, 357, 316), (73, 94, 351, 357), (65, 70, 78), (297, 300, 190), (73, 313, 398), (304, 72, 73), (283, 276, 91, 196), (191, 224, 186), (238, 270, 255, 224), (187, 192, 190, 182), (85, 79, 121), (135, 121, 152, 167), (296, 294, 83), (300, 293, 190), (178, 200, 355, 352), (178, 352, 353), (211, 189, 173), (210, 211, 173), (173, 189, 200, 178), (108, 66, 82), (107, 66, 108), (66, 71, 94, 82), (207, 189, 211), (73, 82, 94), (170, 82, 84), (273, 272, 274), (185, 184, 175), (176, 185, 175), (185, 176, 186), (185, 256, 269, 237), (224, 255, 256, 185), (224, 185, 186), (172, 181, 184), (172, 177, 303, 394), (172, 394, 311), (67, 292, 306), (306, 292, 309), (291, 305, 307), (303, 291, 308), (392, 310, 70, 393), (65, 393, 70), (292, 70, 310), (106, 123, 100), (208, 202, 213), (106, 120, 118), (135, 91, 121), (196, 195, 283), (195, 315, 283), (91, 131, 106), (228, 209, 226), (226, 209, 206), (196, 224, 195), (238, 224, 196), (234, 236, 196), (236, 238, 196), (232, 196, 209), (232, 234, 196), (228, 230, 209), (230, 232, 209), (196, 204, 209), (192, 202, 208), (203, 97, 93, 199), (93, 97, 105, 86), (86, 105, 96), (80, 67, 75), (111, 67, 109), (117, 67, 111), (119, 67, 117), (109, 67, 95), (80, 95, 67), (122, 67, 99), (99, 67, 113), (113, 67, 115), (115, 67, 119), (126, 67, 124), (128, 67, 126), (130, 67, 128), (132, 67, 130), (134, 67, 132), (124, 67, 122), (292, 67, 70), (78, 68, 77), (121, 79, 78), (78, 79, 69), (78, 134, 166, 153), (152, 121, 78, 153), (68, 78, 69), (78, 67, 134), (76, 73, 74, 77), (171, 169, 82), (103, 170, 84), (170, 171, 82), (169, 104, 82), (70, 67, 78), (78, 77, 65), (231, 229, 174), (233, 231, 174), (235, 233, 174), (237, 235, 174), (237, 174, 185), (225, 174, 227), (229, 227, 174), (185, 174, 177), (174, 291, 303, 177), (172, 185, 177), (81, 83, 298), (200, 189, 180), (180, 189, 273), (276, 371, 372, 418), (294, 301, 383, 277, 372, 375), (384, 391, 380), (302, 293, 391, 384), (302, 295, 190, 293), (75, 296, 83), (311, 417, 312), (311, 409, 412, 417), (312, 417, 412, 396), (183, 273, 274), (195, 191, 194), (183, 275, 193), (315, 195, 194, 275), (191, 186, 194), (184, 181, 183), (181, 180, 273, 183), (224, 191, 195), (418, 372, 277), (101, 418, 277, 102), (28, 27, 31), (43, 28, 31, 44), (30, 41, 42, 32), (29, 30, 32)])
me_cube.polygons.foreach_set('use_smooth', [True] * 467)
_k = set([(0, 2), (0, 4), (0, 21), (1, 3), (1, 5), (1, 19), (2, 6), (3, 7), (4, 6), (4, 8), (5, 7), (5, 9), (6, 10), (7, 11), (8, 10), (9, 11), (12, 13), (12, 20), (13, 22), (15, 16), (15, 18), (15, 21), (15, 23), (16, 17), (16, 19), (16, 24), (17, 18), (17, 20), (17, 25), (18, 22), (18, 26), (19, 20), (21, 22), (23, 24), (23, 26), (24, 25), (25, 26), (27, 28), (27, 31), (27, 33), (28, 43), (28, 45), (29, 30), (29, 32), (29, 34), (30, 41), (30, 46), (31, 35), (32, 36), (33, 35), (33, 37), (34, 36), (34, 38), (35, 39), (36, 40), (37, 39), (38, 40), (41, 42), (41, 47), (42, 44), (43, 44), (43, 48), (45, 48), (45, 49), (46, 47), (46, 50), (47, 51), (48, 52), (49, 50), (49, 52), (50, 51), (51, 52), (57, 60), (57, 61), (58, 59), (58, 63), (59, 64), (60, 62), (61, 62), (63, 64), (65, 70), (65, 72), (65, 74), (65, 78), (66, 71), (66, 82), (66, 107), (66, 173), (67, 70), (67, 75), (67, 80), (67, 292), (68, 69), (68, 77), (69, 79), (70, 310), (71, 94), (71, 178), (72, 73), (72, 304), (73, 74), (73, 76), (73, 94), (74, 77), (75, 83), (76, 87), (78, 121), (78, 134), (78, 153), (79, 85), (79, 88), (80, 86), (80, 95), (81, 83), (81, 93), (81, 188), (82, 84), (82, 94), (83, 86), (84, 89), (85, 90), (85, 91), (85, 121), (86, 93), (86, 96), (87, 88), (89, 90), (91, 98), (91, 101), (91, 196), (92, 104), (92, 168), (92, 197), (93, 97), (93, 199), (95, 96), (95, 109), (95, 137), (96, 110), (96, 139), (97, 105), (97, 203), (98, 106), (98, 204), (99, 100), (99, 113), (99, 122), (99, 141), (100, 114), (100, 123), (100, 140), (101, 102), (102, 103), (103, 170), (104, 108), (104, 207), (105, 106), (105, 208), (106, 209), (107, 108), (107, 210), (108, 211), (109, 110), (109, 111), (109, 136), (110, 112), (110, 138), (111, 112), (111, 117), (111, 143), (112, 118), (112, 145), (113, 114), (113, 115), (113, 146), (114, 116), (114, 147), (115, 116), (115, 119), (115, 148), (116, 120), (116, 149), (117, 118), (117, 119), (117, 142), (118, 120), (118, 144), (119, 120), (119, 150), (120, 151), (121, 135), (121, 152), (122, 123), (122, 124), (122, 155), (123, 125), (123, 157), (124, 125), (124, 126), (124, 154), (125, 127), (125, 156), (126, 127), (126, 128), (126, 159), (127, 129), (127, 161), (128, 129), (128, 130), (128, 158), (129, 131), (129, 160), (130, 131), (130, 132), (130, 163), (131, 133), (131, 165), (132, 133), (132, 134), (132, 162), (133, 135), (133, 164), (134, 135), (134, 166), (135, 167), (136, 137), (138, 139), (140, 147), (141, 146), (142, 143), (144, 145), (148, 150), (149, 151), (152, 167), (153, 166), (154, 155), (156, 157), (158, 159), (160, 161), (162, 163), (164, 165), (168, 169), (168, 271), (169, 171), (170, 171), (172, 177), (172, 179), (172, 181), (172, 185), (173, 178), (173, 189), (173, 210), (174, 177), (174, 182), (174, 187), (174, 291), (175, 176), (175, 184), (176, 186), (177, 303), (178, 200), (179, 180), (179, 311), (180, 181), (180, 200), (180, 273), (181, 184), (182, 190), (183, 193), (183, 273), (185, 224), (185, 237), (185, 256), (186, 191), (187, 192), (187, 201), (188, 190), (188, 199), (189, 200), (189, 272), (190, 192), (191, 195), (191, 224), (192, 199), (192, 202), (193, 194), (194, 195), (195, 196), (196, 204), (197, 207), (197, 271), (198, 287), (198, 313), (201, 202), (201, 212), (201, 240), (202, 213), (202, 242), (203, 208), (204, 209), (205, 206), (205, 216), (205, 225), (205, 244), (206, 217), (206, 226), (206, 243), (207, 211), (208, 209), (210, 211), (212, 213), (212, 214), (212, 239), (213, 215), (213, 241), (214, 215), (214, 220), (214, 246), (215, 221), (215, 248), (216, 217), (216, 218), (216, 249), (217, 219), (217, 250), (218, 219), (218, 222), (218, 251), (219, 223), (219, 252), (220, 221), (220, 222), (220, 245), (221, 223), (221, 247), (222, 223), (222, 253), (223, 254), (224, 238), (224, 255), (225, 226), (225, 227), (225, 258), (226, 228), (226, 260), (227, 228), (227, 229), (227, 257), (228, 230), (228, 259), (229, 230), (229, 231), (229, 262), (230, 232), (230, 264), (231, 232), (231, 233), (231, 261), (232, 234), (232, 263), (233, 234), (233, 235), (233, 266), (234, 236), (234, 268), (235, 236), (235, 237), (235, 265), (236, 238), (236, 267), (237, 238), (237, 269), (238, 270), (239, 240), (241, 242), (243, 250), (244, 249), (245, 246), (247, 248), (251, 253), (252, 254), (255, 270), (256, 269), (257, 258), (259, 260), (261, 262), (263, 264), (265, 266), (267, 268), (271, 272), (272, 273), (275, 315), (276, 283), (276, 418), (277, 418), (283, 315), (284, 288), (284, 312), (287, 319), (288, 321), (291, 307), (291, 388), (292, 309), (292, 390), (293, 300), (293, 302), (293, 391), (294, 299), (294, 301), (294, 375), (295, 302), (295, 305), (295, 381), (296, 301), (296, 306), (296, 382), (297, 298), (297, 300), (297, 376), (298, 299), (298, 377), (299, 378), (300, 379), (301, 383), (302, 384), (303, 308), (304, 393), (304, 398), (304, 413), (305, 307), (305, 385), (306, 309), (306, 386), (307, 387), (308, 395), (309, 389), (310, 392), (311, 394), (311, 409), (311, 417), (312, 417), (313, 397), (313, 398), (316, 317), (316, 357), (317, 318), (318, 325), (319, 320), (320, 321), (325, 356), (326, 328), (326, 332), (327, 329), (327, 334), (328, 330), (329, 331), (330, 335), (331, 337), (332, 333), (333, 334), (335, 336), (336, 337), (350, 355), (350, 356), (351, 354), (351, 357), (352, 353), (352, 355), (353, 354), (376, 377), (376, 379), (377, 378), (392, 393), (393, 415), (394, 395), (394, 410), (398, 416), (402, 415), (403, 410), (405, 413), (406, 409)])
me_cube.attributes.new('sharp_edge', 'BOOLEAN', 'EDGE').data.foreach_set('value', [ (min(e.vertices), max(e.vertices)) in _k for e in me_cube.edges])
me_cube.materials.append(mat_material)
me_cube.use_remesh_preserve_volume = False
me_cube.use_remesh_preserve_attributes = False
me_cube.use_mirror_vertex_groups = False
me_cube.update()
me_cube_001 = bpy.data.meshes.new('Cube.001')
me_cube_001.from_pydata([(0.7754, 1.762, -0.5461), (0.693, 1.735, -0.5461), (0.6421, 1.665, -0.5461), (0.6421, 1.579, -0.5461), (0.693, 1.509, -0.5461), (0.7754, 1.482, -0.5461), (0.8578, 1.509, -0.5461), (0.9088, 1.579, -0.5461), (0.9088, 1.665, -0.5461), (0.8578, 1.735, -0.5461), (0.7754, 1.762, -0.5935), (0.693, 1.735, -0.5935), (0.6421, 1.665, -0.5935), (0.6421, 1.579, -0.5935), (0.693, 1.509, -0.5935), (0.7754, 1.482, -0.5935), (0.8578, 1.509, -0.5935), (0.9088, 1.579, -0.5935), (0.9088, 1.665, -0.5935), (0.8578, 1.735, -0.5935), (0.7754, 1.733, -0.6225), (0.7101, 1.712, -0.6225), (0.6698, 1.656, -0.6225), (0.6698, 1.588, -0.6225), (0.7101, 1.532, -0.6225), (0.7754, 1.511, -0.6225), (0.8407, 1.532, -0.6225), (0.8811, 1.588, -0.6225), (0.8811, 1.656, -0.6225), (0.8407, 1.712, -0.6225), (0.5477, 1.452, 0.653), (0.5304, 1.923, 0.653), (0.5477, 1.442, 0.5791), (0.5304, 1.933, 0.5791), (1.162, 1.481, 0.653), (1.133, 1.986, 0.653), (1.162, 1.471, 0.5791), (1.133, 1.996, 0.5791), (0.8882, 1.602, 0.653), (0.8825, 1.855, 0.653), (1.263, 1.847, 0.5791), (1.272, 1.678, 0.5791), (1.253, 1.847, 0.653), (1.262, 1.678, 0.653), (-0.2455, 1.501, 0.653), (-0.2609, 1.766, 0.653), (-0.2555, 1.491, 0.5791), (-0.2709, 1.776, 0.5791), (0.4807, 1.642, 0.7927), (0.4833, 1.756, 0.7927), (-0.07619, 1.59, 0.7927), (-0.08323, 1.717, 0.7927), (-3.123, 1.896, 0.5781), (-3.207, 1.869, 0.5781), (-3.259, 1.797, 0.5781), (-3.259, 1.709, 0.5781), (-3.207, 1.638, 0.5781), (-3.123, 1.611, 0.5781), (-3.04, 1.638, 0.5781), (-2.988, 1.709, 0.5781), (-2.988, 1.797, 0.5781), (-3.04, 1.869, 0.5781), (-3.123, 1.896, 0.4544), (-3.207, 1.869, 0.4544), (-3.259, 1.797, 0.4544), (-3.259, 1.709, 0.4544), (-3.207, 1.638, 0.4544), (-3.123, 1.611, 0.4544), (-3.04, 1.638, 0.4544), (-2.988, 1.709, 0.4544), (-2.988, 1.797, 0.4544), (-3.04, 1.869, 0.4544), (-3.187, 1.432, 0.5569), (-3.336, 1.938, 0.5569), (-3.187, 1.432, 0.4695), (-3.336, 1.938, 0.4695), (-2.327, 1.514, 0.5569), (-2.327, 1.908, 0.5569), (-2.327, 1.514, 0.4695), (-2.327, 1.908, 0.4695), (-1.061, 1.608, 0.663), (-1.031, 1.723, 0.663), (-0.8831, 1.608, 0.4695), (-0.8563, 1.811, 0.4695), (-1.038, 1.731, 0.663), (-0.8613, 1.878, 0.4695), (-3.44, 1.744, 0.5569), (-3.44, 1.744, 0.4695), (-0.8616, 1.695, 0.4695), (-1.034, 1.653, 0.663), (-3.411, 1.841, 0.5569), (-3.411, 1.841, 0.4695), (-0.8572, 1.755, 0.4695), (-1.03, 1.681, 0.663), (-3.379, 1.557, 0.4695), (-0.8724, 1.646, 0.4695), (-1.043, 1.627, 0.663), (-3.379, 1.557, 0.5569), (-1.872, 1.576, 0.663), (-1.872, 1.731, 0.663), (-0.9499, 1.879, 0.5561), (-1.986, 1.741, 0.6415), (-1.016, 1.741, 0.6413), (-2.327, 1.908, 0.5132), (-0.9142, 1.878, 0.5128), (-2.099, 1.788, 0.615), (-1.986, 1.778, 0.6365), (-0.994, 1.788, 0.6146), (-1.016, 1.778, 0.6363), (-2.213, 1.832, 0.5885), (-2.099, 1.822, 0.6099), (-0.972, 1.832, 0.5879), (-0.994, 1.822, 0.6095), (-0.9499, 1.867, 0.5611), (-2.327, 1.866, 0.5569), (-2.213, 1.857, 0.5834), (-0.972, 1.857, 0.5828), (-0.8668, 1.906, 0.4695), (-0.9142, 1.906, 0.5128), (-3.123, 1.896, -0.5614), (-3.207, 1.869, -0.5614), (-3.259, 1.797, -0.5614), (-3.259, 1.709, -0.5614), (-3.207, 1.638, -0.5614), (-3.123, 1.611, -0.5614), (-3.04, 1.638, -0.5614), (-2.988, 1.709, -0.5614), (-2.988, 1.797, -0.5614), (-3.04, 1.869, -0.5614), (-3.183, 1.836, -0.578), (-3.123, 1.855, -0.578), (-3.22, 1.785, -0.578), (-3.22, 1.722, -0.578), (-3.183, 1.671, -0.578), (-3.123, 1.652, -0.578), (-3.064, 1.671, -0.578), (-3.027, 1.722, -0.578), (-3.027, 1.785, -0.578), (-3.064, 1.836, -0.578), (-3.183, 1.836, 0.6), (-3.123, 1.855, 0.6), (-3.22, 1.785, 0.6), (-3.22, 1.722, 0.6), (-3.183, 1.671, 0.6), (-3.123, 1.652, 0.6), (-3.064, 1.671, 0.6), (-3.027, 1.722, 0.6), (-3.027, 1.785, 0.6), (-3.064, 1.836, 0.6), (-0.7137, -2.978, 0.3289), (-1.931, 1.206, 0.3289), (2.047, -3.005, 0.3436), (1.357, 1.082, 0.3436), (1.044, -3.001, 0.5728), (-2.071, 1.374, 0.5341), (-0.01406, -2.993, 0.5728), (-0.7096, -2.613, 0.3289), (1.955, -2.427, 0.3436), (0.9779, -2.714, 0.5728), (-0.01205, -2.835, 0.5728), (0.2247, -2.995, 0.502), (0.369, 1.271, 0.5728), (0.1305, -2.599, 0.5728), (0.8585, -3.0, 0.4998), (0.7135, -2.512, 0.5728), (0.5416, -2.998, 0.4656), (0.3773, -2.482, 0.5728), (2.025, -2.752, 0.3436), (1.014, -2.872, 0.5728), (-0.01316, -2.922, 0.5728), (-0.6997, -2.789, 0.3289), (0.1824, -2.817, 0.5362), (0.7934, -2.781, 0.534), (0.4678, -2.766, 0.5105), (0.4946, 1.165, 0.5728), (1.55, -3.003, 0.5728), (1.696, -2.503, 0.5728), (1.757, -2.784, 0.5728), (2.065, -3.293, 0.3436), (1.611, -3.306, 0.5728), (-1.469, -0.1079, 0.3289), (0.9613, 0.4028, 0.3436), (1.432, -0.7118, 0.3436), (1.74, -1.61, 0.3436), (1.484, -1.633, 0.5728), (-0.5691, -1.847, 0.5728), (-0.894, -1.903, 0.3289), (-1.174, -0.9805, 0.3289), (-1.791, 0.7984, 0.3289), (1.214, 1.009, 0.3436), (0.9895, 0.7025, 0.3436), (0.7114, 1.079, 0.5728), (-0.8348, 2.002, 0.3974), (1.733, 2.002, 0.3966), (-0.7898, 1.509, 0.5728), (-2.266, 1.347, 0.3223), (-2.071, 1.292, 0.3289), (-4.791, 1.347, 0.3223), (-5.026, 1.406, 0.3223), (-7.094, 2.002, 0.3964), (-7.665, 1.566, 0.3231), (0.1202, 1.888, 0.5728), (-0.8348, 1.943, 0.4754), (-6.87, 1.885, 0.4754), (-7.094, 1.81, 0.3964), (-3.723, 1.885, 0.4754), (-3.75, 1.81, 0.3964), (0.1145, 1.808, 0.5728), (-2.071, 1.436, 0.4754), (-3.581, 1.419, 0.4754), (-3.629, 1.382, 0.3964), (1.862, 1.266, 0.3436), (0.2068, 1.49, 0.5728), (-4.791, 1.383, 0.3964), (-7.567, 1.438, 0.3964), (-0.8348, 1.552, 0.4754), (0.141, 1.944, 0.5728), (-0.7898, 1.943, 0.5728), (-6.87, 1.943, 0.4754), (-2.071, 1.405, 0.5241), (0.2739, 1.377, 0.5728), (-2.266, 1.383, 0.4754), (-5.026, 1.438, 0.3964), (0.1444, 1.68, 0.5728), (-7.094, 1.764, 0.3964), (-4.165, 1.758, 0.3964), (-7.094, 1.566, 0.3964), (1.922, 1.343, 0.3436), (0.1716, 1.588, 0.5728), (-4.165, 1.566, 0.3964), (-7.094, 1.606, 0.322), (-7.094, 1.718, 0.322), (-4.165, 1.711, 0.322), (-4.165, 1.606, 0.322), (1.066, 1.175, 0.5728), (1.781, -3.004, 0.5728), (1.822, -3.3, 0.5728), (0.7101, 0.381, 0.5728), (1.179, -0.7344, 0.5728), (0.7506, 0.6789, 0.5728), (0.8982, 0.9792, 0.5728), (1.311, 1.339, 0.5728), (1.656, 1.943, 0.5728), (1.701, 1.525, 0.5728), (1.53, 1.443, 0.5728), (1.733, 1.641, 0.5728), (-7.579, 1.406, 0.3227), (-7.612, 2.161, 0.3964), (-7.612, 1.566, 0.3964), (-0.3901, -2.981, 0.5728), (-1.629, 1.23, 0.5728), (-0.387, -2.715, 0.5728), (-0.3822, -2.85, 0.5728), (-1.212, -0.02142, 0.5728), (-0.8478, -0.9348, 0.5728), (-1.498, 0.8317, 0.5728), (-1.75, 1.337, 0.5728), (1.576, 2.526, 0.3966), (-2.071, 2.526, 0.3968), (-2.266, 2.369, 0.3968), (-7.665, 2.369, 0.3231), (-7.612, 2.369, 0.3964), (1.685, 2.161, 0.3966), (-7.094, 2.161, 0.3964), (1.655, 2.26, 0.3966), (-7.612, 2.26, 0.3964), (-7.094, 2.26, 0.3964), (1.655, 2.26, 0.4435), (1.685, 2.161, 0.4435), (-7.094, 2.161, 0.4433), (-7.094, 2.26, 0.4433), (-7.665, 1.644, 0.0), (1.524, -3.001, 0.4011), (-0.2951, -2.981, 0.4011), (-7.665, 1.825, 0.2745), (-7.665, 2.369, 0.2745), (0.1772, 2.526, 0.3369), (-2.086, 2.526, 0.337), (-2.287, 2.369, 0.337), (-3.514, 2.365, 0.337), (1.733, 2.002, 0.1388), (-7.665, 1.687, 0.1363), (0.1805, 2.526, 0.1403), (1.575, 2.526, 0.1403), (-3.523, 1.644, 0.0), (-3.523, 1.825, 0.2745), (-3.523, 2.369, 0.2745), (-3.523, 1.687, 0.1363), (0.2354, 2.002, 0.1388), (0.5294, 1.176, 0.5398), (0.4037, 1.281, 0.5398), (0.1493, 1.818, 0.5398), (0.155, 1.899, 0.5398), (0.1792, 1.69, 0.5398), (0.3087, 1.388, 0.5398), (0.2416, 1.5, 0.5398), (0.2063, 1.598, 0.5398), (-4.379, 0.04683, -0.3335), (-4.752, 1.3, -0.3335), (-4.379, 0.04683, 0.3335), (-4.752, 1.3, 0.3335), (-4.215, 0.179, -0.3335), (-4.247, 1.3, -0.3335), (-4.215, 0.179, 0.3335), (-4.247, 1.3, 0.3335), (-4.771, 1.349, -0.3048), (-4.771, 1.349, 0.3048), (-4.124, 1.349, -0.3048), (-4.124, 1.349, 0.3048), (-4.65, 0.9583, -0.3335), (-4.65, 0.9583, 0.3335), (-4.452, 0.9605, 0.3335), (-4.452, 0.9605, -0.3335), (-4.689, 1.08, -0.3335), (-4.689, 1.08, 0.3335), (-4.457, 1.081, 0.3335), (-4.457, 1.081, -0.3335), (-4.72, 1.19, -0.3335), (-4.72, 1.19, 0.3335), (-4.413, 1.19, 0.3335), (-4.413, 1.19, -0.3335), (-4.273, -0.0678, -0.3335), (-4.273, -0.0678, 0.3335), (-4.076, 0.04763, -0.3335), (-4.076, 0.04763, 0.3335), (-4.1, -0.1288, -0.3335), (-4.1, -0.1288, 0.3335), (-3.927, -0.1288, -0.3335), (-3.927, -0.1288, 0.3335), (-3.927, 0.009396, -0.3335), (-3.927, 0.009396, 0.3335), (-3.502, -0.1288, -0.3335), (-3.502, -0.1288, 0.3335), (-3.502, 0.009396, -0.3335), (-3.502, 0.009396, 0.3335), (-3.104, -0.1288, -0.46), (-3.104, -0.1288, 0.46), (-3.104, 0.102, -0.46), (-3.104, 0.102, 0.46), (-2.877, -0.1288, 0.3675), (-2.877, 0.01745, 0.3675), (-2.877, -0.1288, -0.3675), (-2.877, 0.01745, -0.3675), (-3.303, 0.02952, -0.3675), (-3.303, -0.1288, -0.3675), (-3.303, 0.02952, 0.3675), (-3.303, -0.1288, 0.3675), (-2.442, -0.1187, -0.3335), (-2.442, -0.1187, 0.3335), (-2.442, 0.01946, -0.3335), (-2.442, 0.01946, 0.3335), (-2.105, -0.03653, -0.3335), (-2.105, -0.03653, 0.3335), (-2.105, 0.1016, -0.3335), (-2.105, 0.1016, 0.3335), (-1.967, 0.01043, -0.3335), (-1.967, 0.01043, 0.3335), (-1.967, 0.1939, -0.3335), (-1.967, 0.1939, 0.3335), (-1.763, 0.02049, -0.3335), (-1.763, 0.02049, 0.3335), (-1.763, 0.4169, -0.3335), (-1.763, 0.4169, 0.3335), (-1.456, -0.04324, -0.3335), (-1.456, -0.04324, 0.3335), (-1.641, 0.816, -0.3335), (-1.641, 0.816, 0.3335), (-0.7137, -2.978, -0.3289), (-1.931, 1.206, -0.3289), (2.047, -3.005, -0.3436), (1.357, 1.082, -0.3436), (1.044, -3.001, -0.5728), (-1.75, 1.337, -0.5728), (-0.01406, -2.993, -0.5728), (-2.266, 1.943, -0.5729), (-0.7096, -2.613, -0.3289), (1.955, -2.427, -0.3436), (0.9779, -2.714, -0.5728), (-0.01205, -2.835, -0.5728), (0.2247, -2.995, -0.502), (0.369, 1.271, -0.5728), (0.1305, -2.599, -0.5728), (0.8585, -3.0, -0.4998), (0.7135, -2.512, -0.5728), (0.5416, -2.998, -0.4656), (0.3773, -2.482, -0.5728), (2.025, -2.752, -0.3436), (1.014, -2.872, -0.5728), (-0.01316, -2.922, -0.5728), (-0.6997, -2.789, -0.3289), (0.1824, -2.817, -0.5362), (0.7934, -2.781, -0.534), (0.4678, -2.766, -0.5105), (0.4946, 1.165, -0.5728), (1.55, -3.003, -0.5728), (1.696, -2.503, -0.5728), (1.757, -2.784, -0.5728), (2.065, -3.293, -0.3436), (1.611, -3.306, -0.5728), (-1.469, -0.1079, -0.3289), (0.9613, 0.4028, -0.3436), (1.432, -0.7118, -0.3436), (1.74, -1.61, -0.3436), (1.484, -1.633, -0.5728), (-0.5691, -1.847, -0.5728), (-0.894, -1.903, -0.3289), (-1.174, -0.9805, -0.3289), (-1.791, 0.7984, -0.3289), (1.214, 1.009, -0.3436), (0.9895, 0.7025, -0.3436), (0.7114, 1.079, -0.5728), (0.7506, 0.6789, -0.5728), (1.733, 2.002, -0.3966), (-2.266, 1.347, -0.3223), (-2.266, 2.002, -0.3968), (-2.071, 1.292, -0.3289), (-2.071, 1.374, -0.5729), (-4.791, 1.347, -0.3223), (-5.026, 1.406, -0.3223), (-7.094, 2.002, -0.3964), (-7.665, 1.566, -0.3231), (-3.764, 1.997, -0.3968), (0.1202, 1.888, -0.5728), (-3.723, 1.885, -0.4754), (-7.094, 1.81, -0.3964), (-3.75, 1.81, -0.3964), (0.1145, 1.808, -0.5728), (-6.87, 1.885, -0.4754), (-2.071, 1.436, -0.5729), (-3.581, 1.419, -0.4848), (-3.629, 1.382, -0.3964), (1.862, 1.266, -0.3436), (0.2068, 1.49, -0.5728), (-2.266, 1.419, -0.5729), (-4.791, 1.383, -0.3964), (-5.026, 1.438, -0.3964), (-7.567, 1.438, -0.3964), (0.141, 1.944, -0.5728), (-3.743, 1.941, -0.4754), (-6.87, 1.943, -0.4754), (0.2739, 1.377, -0.5728), (-2.266, 1.383, -0.4754), (0.1444, 1.68, -0.5728), (-7.094, 1.764, -0.3964), (-4.165, 1.758, -0.3964), (-7.094, 1.566, -0.3964), (1.922, 1.343, -0.3436), (0.1716, 1.588, -0.5728), (-4.165, 1.566, -0.3964), (-7.094, 1.606, -0.322), (-7.094, 1.718, -0.322), (-4.165, 1.711, -0.322), (-4.165, 1.606, -0.322), (1.066, 1.175, -0.5728), (1.781, -3.004, -0.5728), (1.822, -3.3, -0.5728), (0.7101, 0.381, -0.5728), (1.179, -0.7344, -0.5728), (0.8982, 0.9792, -0.5728), (1.311, 1.339, -0.5728), (1.656, 1.943, -0.5728), (1.701, 1.525, -0.5728), (1.53, 1.443, -0.5728), (1.733, 1.641, -0.5728), (-7.579, 1.406, -0.3227), (-7.612, 2.161, -0.3964), (-7.612, 1.566, -0.3964), (-0.3901, -2.981, -0.5728), (-1.629, 1.23, -0.5728), (-0.387, -2.715, -0.5728), (-0.3822, -2.85, -0.5728), (-1.212, -0.02142, -0.5728), (-0.8478, -0.9348, -0.5728), (-1.498, 0.8317, -0.5728), (1.576, 2.526, -0.3966), (-2.071, 2.526, -0.3968), (-2.266, 2.369, -0.3968), (-7.665, 2.369, -0.3231), (-7.612, 2.369, -0.3964), (1.685, 2.161, -0.3966), (-7.094, 2.161, -0.3964), (1.655, 2.26, -0.3966), (-7.612, 2.26, -0.3964), (-7.094, 2.26, -0.3964), (1.655, 2.26, -0.4435), (1.685, 2.161, -0.4435), (-7.094, 2.161, -0.4433), (-7.094, 2.26, -0.4433), (-0.809, -2.978, 0.0), (-2.026, 1.206, 0.0), (1.468, 1.082, 0.0), (2.158, -3.005, 0.0), (2.066, -2.427, 0.0), (-0.8049, -2.613, 0.0), (-0.795, -2.789, 0.0), (2.136, -2.752, 0.0), (-2.131, 1.292, 0.0), (2.175, -3.293, 0.0), (1.072, 0.4028, 0.0), (-1.565, -0.1079, 0.0), (-1.269, -0.9805, 0.0), (-0.9894, -1.903, 0.0), (1.851, -1.61, 0.0), (1.543, -0.7118, 0.0), (1.1, 0.7025, 0.0), (1.325, 1.009, 0.0), (-1.887, 0.7984, 0.0), (1.733, 2.002, 0.0), (-2.326, 1.317, 0.0), (-4.791, 1.317, 0.0), (-5.026, 1.376, 0.0), (1.864, 1.266, 0.0), (1.922, 1.343, 0.0), (-7.578, 1.376, 0.0), (1.524, -3.001, -0.4083), (-0.2951, -2.981, -0.4083), (-7.665, 1.825, -0.2745), (-7.665, 2.369, -0.2745), (0.1772, 2.526, -0.3369), (-2.086, 2.526, -0.337), (-2.287, 2.369, -0.337), (-3.514, 2.365, -0.337), (1.733, 2.002, -0.1388), (-7.665, 1.687, -0.1363), (0.1805, 2.526, -0.1403), (1.575, 2.526, -0.1403), (-3.523, 1.825, -0.2745), (-3.523, 2.369, -0.2745), (-3.523, 1.687, -0.1363), (0.1805, 2.002, -0.1388), (0.5294, 1.176, -0.5398), (0.4037, 1.281, -0.5398), (0.1493, 1.818, -0.5398), (0.155, 1.899, -0.5398), (0.1792, 1.69, -0.5398), (0.3087, 1.388, -0.5398), (0.2416, 1.5, -0.5398), (0.2063, 1.598, -0.5398), (-1.236, 0.957, 0.4011), (0.5829, 0.9367, 0.4011), (-1.236, 0.957, -0.4083), (0.5829, 0.9367, -0.4083)], [], [(9, 8, 18, 19), (4, 3, 13, 14), (8, 7, 17, 18), (3, 2, 12, 13), (7, 6, 16, 17), (2, 1, 11, 12), (6, 5, 15, 16), (1, 0, 10, 11), (0, 9, 19, 10), (5, 4, 14, 15), (19, 18, 28, 29), (21, 20, 29, 28, 27, 26, 25, 24, 23, 22), (14, 13, 23, 24), (18, 17, 27, 28), (13, 12, 22, 23), (17, 16, 26, 27), (12, 11, 21, 22), (16, 15, 25, 26), (11, 10, 20, 21), (10, 19, 29, 20), (15, 14, 24, 25), (41, 43, 34, 36), (43, 38, 30, 34), (30, 32, 36, 34), (35, 37, 33, 31), (35, 31, 39, 42), (42, 39, 38, 43), (37, 35, 42, 40), (40, 42, 43, 41), (32, 30, 44, 46), (45, 47, 46, 44), (31, 33, 47, 45), (38, 39, 49, 48), (30, 38, 44), (39, 31, 45), (48, 49, 51, 50), (44, 38, 48, 50), (39, 45, 51, 49), (45, 44, 50, 51), (47, 33, 46), (32, 33, 36), (33, 37, 40), (33, 40, 41), (33, 41, 36), (33, 32, 46), (61, 60, 70, 71), (56, 55, 65, 66), (60, 59, 69, 70), (55, 54, 64, 65), (59, 58, 68, 69), (54, 53, 63, 64), (58, 57, 67, 68), (53, 52, 62, 63), (52, 61, 71, 62), (57, 56, 66, 67), (60, 61, 148, 147), (98, 81, 84, 99), (105, 110, 109), (114, 76, 109), (109, 115, 114), (76, 86, 97), (101, 98, 99), (73, 75, 91, 90), (84, 81, 102), (113, 111, 83), (86, 87, 94, 97), (83, 104, 113), (90, 91, 87, 86), (109, 111, 116, 115), (106, 108, 107, 105), (79, 103, 118, 117), (101, 102, 108, 106), (100, 104, 103, 77), (84, 102, 101, 99), (92, 93, 89, 88), (83, 85, 104), (102, 92, 107), (88, 89, 96, 95), (105, 107, 112, 110), (110, 112, 111, 109), (115, 116, 113, 114), (100, 77, 114, 113), (104, 85, 117, 118), (107, 83, 111), (98, 93, 81), (76, 90, 86), (101, 106, 105), (108, 102, 107), (112, 107, 111), (116, 111, 113), (100, 113, 104), (92, 102, 93), (93, 102, 81), (95, 96, 80, 82), (83, 107, 92), (72, 74, 78, 76), (77, 103, 73), (103, 104, 118), (70, 69, 126, 127), (65, 64, 121, 122), (69, 68, 125, 126), (64, 63, 120, 121), (68, 67, 124, 125), (63, 62, 119, 120), (62, 71, 128, 119), (67, 66, 123, 124), (71, 70, 127, 128), (66, 65, 122, 123), (125, 124, 134, 135), (129, 130, 138, 137, 136, 135, 134, 133, 132, 131), (120, 119, 130, 129), (119, 128, 138, 130), (124, 123, 133, 134), (128, 127, 137, 138), (123, 122, 132, 133), (127, 126, 136, 137), (122, 121, 131, 132), (126, 125, 135, 136), (121, 120, 129, 131), (139, 141, 142, 143, 144, 145, 146, 147, 148, 140), (55, 56, 143, 142), (59, 60, 147, 146), (54, 55, 142, 141), (58, 59, 146, 145), (53, 54, 141, 139), (57, 58, 145, 144), (52, 53, 139, 140), (61, 52, 140, 148), (56, 57, 144, 143), (76, 97, 72), (103, 79, 75, 73), (109, 76, 105), (101, 105, 76), (98, 101, 76), (98, 80, 96), (98, 96, 89), (98, 89, 93), (97, 94, 74, 72), (98, 78, 82, 80), (76, 78, 98), (255, 250, 150, 188), (211, 511, 512, 227), (509, 197, 198, 510), (171, 162, 159, 169), (177, 176, 158, 168), (513, 510, 198, 246), (151, 491, 495, 167), (252, 251, 156, 170), (168, 158, 164, 172), (170, 156, 493, 494), (172, 164, 166, 173), (163, 172, 173, 165), (153, 168, 172, 163), (249, 252, 170, 149), (188, 150, 489, 506), (175, 177, 168, 153), (160, 171, 169, 155), (157, 492, 502, 183), (191, 289, 174), (235, 175, 179, 236), (239, 240, 191), (167, 495, 492, 157), (496, 196, 195, 508), (254, 253, 180, 187), (149, 170, 494, 488), (187, 180, 499, 500), (158, 184, 164), (176, 184, 158), (181, 498, 504, 190), (182, 503, 498, 181), (183, 502, 503, 182), (189, 505, 490, 152), (234, 289, 191), (457, 472, 471, 456), (399, 407, 473, 471), (186, 187, 500, 501), (184, 238, 254, 185), (505, 504, 409, 408), (195, 197, 509, 508), (489, 150, 196, 496), (399, 499, 506, 407), (209, 205, 206, 210), (200, 274, 281), (220, 212, 194), (224, 226, 230, 231), (222, 213, 229), (219, 208, 221), (370, 490, 505, 408), (185, 166, 184), (165, 173, 171, 160), (161, 194, 250, 174), (173, 166, 162, 171), (206, 203, 204), (194, 161, 220), (190, 504, 505, 189), (210, 206, 225, 229), (269, 263, 262, 268), (230, 233, 232, 231), (417, 434, 430, 441, 413), (197, 213, 222, 198), (243, 211, 227, 245), (224, 231, 232, 225), (506, 499, 180, 188), (295, 243, 245, 296), (290, 241, 244, 294), (294, 244, 243, 295), (289, 234, 241, 290), (190, 189, 240), (181, 190, 239, 237), (469, 375, 405, 404), (182, 181, 237, 238), (151, 235, 236, 178), (189, 152, 234, 240), (167, 157, 176, 177), (247, 265, 260), (247, 199, 263), (247, 263, 269), (191, 174, 250, 255), (162, 185, 159), (155, 169, 252, 249), (169, 159, 251, 252), (150, 250, 256), (264, 266, 270, 267), (200, 260, 275, 274), (229, 225, 232, 233), (262, 264, 267, 268), (218, 203, 205), (202, 218, 205), (266, 265, 270), (258, 257, 276), (210, 229, 213), (453, 459, 370), (156, 186, 501, 493), (152, 490, 511, 211), (163, 165, 272), (222, 226, 214), (236, 179, 398, 455), (491, 151, 178, 497), (375, 493, 501, 405), (398, 179, 175, 394), (160, 155, 273), (281, 274, 285, 287), (247, 248, 204, 199), (271, 281, 287, 284), (240, 234, 191), (411, 471, 473), (161, 174, 289, 290), (220, 161, 290, 294), (212, 220, 294, 295), (228, 212, 295, 296), (223, 228, 296, 293), (207, 223, 293, 291), (201, 207, 291, 292), (216, 201, 292), (310, 299, 303, 311), (311, 303, 301, 312), (312, 301, 297, 309), (303, 324, 323, 301), (304, 308, 306, 300), (302, 307, 308, 304), (300, 306, 305, 298), (298, 305, 307, 302), (316, 312, 309, 313), (315, 311, 312, 316), (314, 310, 311, 315), (313, 309, 310, 314), (317, 313, 314, 318), (318, 314, 315, 319), (319, 315, 316, 320), (320, 316, 313, 317), (359, 363, 364, 360), (302, 320, 317, 298), (304, 319, 320, 302), (300, 318, 319, 304), (297, 321, 322, 299), (301, 323, 321, 297), (299, 322, 324, 303), (325, 327, 328, 326), (324, 330, 329, 323), (321, 325, 326, 322), (330, 334, 333, 329), (323, 329, 327, 325), (323, 325, 321), (343, 337, 335, 344), (328, 332, 334, 330), (327, 331, 332, 328), (329, 333, 331, 327), (340, 350, 349, 342), (345, 338, 337, 343), (346, 336, 338, 345), (344, 335, 336, 346), (298, 317, 318, 300), (339, 348, 350, 340), (342, 349, 347, 341), (338, 340, 342, 337), (337, 342, 341, 335), (335, 341, 339, 336), (336, 339, 340, 338), (331, 344, 346, 332), (332, 346, 345, 334), (334, 345, 343, 333), (333, 343, 344, 331), (341, 347, 348, 339), (350, 354, 353, 349), (349, 353, 351, 347), (348, 352, 354, 350), (353, 357, 355, 351), (356, 360, 362, 358), (354, 358, 357, 353), (352, 356, 358, 354), (351, 355, 356, 352), (357, 361, 359, 355), (358, 362, 361, 357), (362, 366, 365, 361), (361, 365, 363, 359), (360, 364, 366, 362), (473, 407, 368, 468), (431, 446, 512, 511), (418, 510, 513, 464), (390, 388, 378, 381), (396, 387, 377, 395), (515, 273, 488), (386, 495, 491, 369), (470, 389, 375, 469), (392, 390, 381, 385), (387, 391, 383, 377), (410, 473, 468, 393), (389, 494, 493, 375), (391, 392, 385, 383), (382, 384, 392, 391), (371, 382, 391, 387), (467, 367, 389, 470), (407, 506, 489, 368), (394, 371, 387, 396), (379, 373, 388, 390), (402, 502, 492, 376), (410, 393, 530), (454, 455, 398, 394), (457, 403, 404, 472), (376, 492, 495, 386), (496, 508, 413, 415), (472, 406, 399, 471), (367, 488, 494, 389), (406, 500, 499, 399), (385, 404, 403), (402, 403, 457, 401), (377, 383, 403), (369, 454, 396, 386), (409, 504, 498, 400), (400, 498, 503, 401), (401, 503, 502, 402), (453, 410, 530), (405, 501, 500, 406), (462, 461, 431), (417, 413, 508, 509), (489, 496, 415, 368), (214, 246, 198, 222), (425, 427, 423), (466, 465, 419, 424), (452, 449, 450, 451), (374, 423, 438), (427, 439, 423), (417, 418, 435, 434), (246, 200, 513), (480, 486, 485, 479), (484, 487, 483, 481), (448, 445, 449, 452), (441, 430, 429, 433), (210, 213, 197, 195, 221), (193, 280, 262), (461, 463, 446, 431), (450, 443, 444, 451), (443, 424, 425, 444), (435, 436, 445), (536, 537, 463, 461), (531, 535, 462, 459), (535, 536, 461, 462), (530, 531, 459, 453), (454, 394, 396), (401, 457, 456, 400), (227, 512, 507, 280), (369, 397, 455, 454), (408, 458, 453, 370), (386, 396, 395, 376), (418, 464, 436, 435), (517, 477, 420, 516), (395, 377, 403), (376, 395, 403, 402), (373, 467, 470, 388), (388, 470, 469, 378), (416, 413, 441), (415, 413, 416), (428, 441, 433), (415, 416, 368), (436, 464, 420), (226, 224, 248), (443, 466, 424), (481, 479, 485, 484), (425, 424, 427), (486, 487, 484, 485), (483, 487, 482), (476, 521, 520), (476, 520, 519, 475), (514, 515, 384), (370, 431, 511, 490), (497, 236, 455), (371, 514, 382), (491, 497, 397, 369), (382, 514, 384), (524, 529, 522, 525), (514, 272, 539, 541), (253, 255, 188, 180), (394, 175, 272, 514), (523, 528, 526, 516), (271, 284, 528, 523), (477, 517, 527, 521), (458, 410, 453), (456, 471, 411), (380, 531, 530, 393), (440, 535, 531, 380), (432, 536, 535, 440), (447, 537, 536, 432), (442, 534, 537, 447), (426, 532, 534, 442), (422, 533, 532, 426), (437, 533, 422), (310, 309, 297, 299), (441, 428, 416), (390, 392, 384, 379), (394, 514, 371), (175, 153, 272), (153, 163, 272), (272, 273, 538, 539), (155, 249, 273), (272, 165, 273), (165, 160, 273), (216, 242, 193), (514, 541, 540, 515), (373, 515, 467), (379, 515, 373), (515, 379, 384), (273, 515, 540, 538), (149, 488, 273), (234, 152, 241), (459, 462, 370), (244, 211, 243), (152, 211, 244), (537, 534, 460, 463), (534, 532, 460), (532, 533, 460), (437, 460, 533), (296, 245, 242, 293), (293, 242, 291), (291, 242, 292), (245, 227, 193, 242), (216, 292, 242), (227, 280, 193), (518, 524, 525), (280, 507, 288), (522, 529, 288, 507), (497, 178, 236), (446, 522, 507, 512), (497, 455, 397), (283, 280, 288, 282), (251, 185, 186, 156), (185, 254, 187, 186), (159, 185, 251), (166, 185, 162), (151, 167, 177, 235), (183, 182, 238, 184), (235, 177, 175), (157, 183, 184, 176), (202, 217, 192), (237, 253, 254, 238), (194, 212, 228), (194, 256, 250), (166, 164, 184), (404, 405, 406, 472), (381, 378, 404), (385, 381, 404), (383, 385, 403), (378, 469, 404), (374, 422, 426), (374, 426, 442), (374, 432, 440), (374, 437, 422), (374, 440, 380), (374, 442, 447), (374, 447, 432), (416, 428, 372), (374, 438, 421, 414), (429, 430, 425, 423), (374, 429, 423), (374, 428, 433), (481, 476, 475), (412, 437, 374, 414), (283, 282, 276), (518, 474, 475), (474, 518, 525), (519, 518, 475), (269, 268, 267, 270), (257, 283, 276), (463, 460, 412, 446), (437, 412, 460), (446, 412, 522), (481, 475, 474), (474, 525, 481), (479, 412, 414), (479, 522, 412), (253, 239, 255), (239, 253, 237), (239, 191, 255), (410, 411, 473), (194, 223, 207), (228, 223, 194), (207, 201, 194), (194, 201, 216, 217), (224, 225, 206, 204), (230, 226, 229, 233), (265, 247, 269, 270), (226, 222, 229), (203, 206, 205), (194, 217, 202, 215), (203, 218, 199, 204), (217, 193, 192), (280, 283, 264), (217, 216, 193), (218, 192, 199), (259, 278, 279), (218, 202, 192), (264, 283, 257), (264, 257, 258), (264, 258, 259), (258, 276, 277), (259, 258, 277, 278), (208, 215, 202), (194, 215, 208, 219), (219, 154, 256), (208, 202, 205, 209), (210, 221, 209), (221, 208, 209), (154, 219, 221), (154, 221, 195), (196, 154, 195), (196, 150, 154), (150, 256, 154), (194, 219, 256), (372, 428, 374), (368, 372, 468), (374, 380, 393, 468, 372), (372, 368, 416), (199, 192, 263), (193, 262, 192), (262, 263, 192), (443, 450, 449, 445), (224, 204, 248), (445, 466, 443), (435, 445, 448), (433, 429, 374), (427, 424, 419, 439), (439, 438, 423), (421, 480, 479), (414, 421, 479), (200, 248, 247), (436, 466, 445), (448, 452, 451, 444), (430, 434, 448), (430, 448, 444, 425), (434, 435, 448), (419, 480, 421), (439, 419, 421, 438), (482, 487, 486, 465), (466, 436, 420), (420, 271, 523), (260, 265, 261), (275, 286, 285, 274), (260, 279, 286, 275), (265, 266, 261), (264, 259, 261, 266), (261, 259, 279, 260), (465, 480, 419), (465, 486, 480), (482, 478, 483), (478, 477, 521, 476), (481, 483, 478, 476), (248, 214, 226), (200, 246, 214), (248, 200, 214), (527, 517, 516, 526), (466, 420, 465), (477, 478, 482), (420, 477, 465), (200, 247, 260), (477, 482, 465), (347, 351, 352, 348), (355, 359, 360, 356), (322, 326, 324), (326, 328, 330, 324), (462, 431, 370), (241, 152, 244), (239, 190, 240), (408, 409, 458), (420, 523, 516), (200, 281, 271), (420, 200, 271), (249, 149, 273), (200, 420, 513), (464, 513, 420), (509, 510, 418, 417), (515, 488, 367), (467, 515, 367), (409, 411, 458), (400, 456, 411, 409), (411, 410, 458), (525, 522, 479, 481), (262, 280, 264), (77, 73, 114), (73, 90, 76, 114)])
me_cube_001.polygons.foreach_set('use_smooth', [True] * 618)
_k = set([(0, 1), (0, 9), (1, 2), (2, 3), (3, 4), (4, 5), (5, 6), (6, 7), (7, 8), (8, 9), (10, 11), (10, 19), (11, 12), (12, 13), (13, 14), (14, 15), (15, 16), (16, 17), (17, 18), (18, 19), (20, 21), (20, 29), (21, 22), (22, 23), (23, 24), (24, 25), (25, 26), (26, 27), (27, 28), (28, 29), (30, 34), (30, 44), (31, 35), (31, 45), (32, 36), (32, 46), (33, 37), (33, 47), (34, 43), (35, 42), (36, 41), (37, 40), (38, 39), (38, 44), (38, 48), (39, 45), (39, 49), (40, 41), (42, 43), (44, 45), (44, 50), (45, 51), (46, 47), (48, 49), (48, 50), (49, 51), (50, 51), (52, 53), (52, 61), (53, 54), (54, 55), (55, 56), (56, 57), (57, 58), (58, 59), (59, 60), (60, 61), (72, 76), (72, 97), (73, 77), (73, 90), (76, 98), (77, 100), (80, 96), (80, 98), (81, 84), (81, 93), (84, 99), (84, 102), (86, 90), (86, 97), (89, 93), (89, 96), (98, 99), (99, 101), (100, 104), (100, 113), (101, 102), (101, 106), (102, 108), (103, 104), (103, 118), (104, 118), (105, 106), (105, 107), (105, 110), (106, 108), (107, 108), (107, 112), (109, 110), (109, 111), (109, 115), (110, 112), (111, 112), (111, 116), (113, 114), (113, 116), (114, 115), (115, 116), (117, 118), (119, 120), (119, 128), (120, 121), (121, 122), (122, 123), (123, 124), (124, 125), (125, 126), (126, 127), (127, 128), (129, 130), (129, 131), (130, 138), (131, 132), (132, 133), (133, 134), (134, 135), (135, 136), (136, 137), (137, 138), (139, 140), (139, 141), (140, 148), (141, 142), (142, 143), (143, 144), (144, 145), (145, 146), (146, 147), (147, 148), (149, 249), (149, 488), (153, 163), (153, 168), (153, 175), (154, 221), (154, 256), (155, 160), (155, 169), (155, 249), (158, 164), (158, 168), (159, 162), (159, 169), (160, 165), (161, 174), (161, 220), (162, 166), (163, 165), (164, 166), (174, 191), (175, 179), (176, 177), (176, 184), (177, 235), (178, 236), (178, 497), (179, 236), (179, 398), (184, 238), (185, 251), (185, 254), (191, 240), (191, 289), (192, 193), (192, 199), (192, 202), (192, 217), (193, 242), (193, 262), (194, 215), (194, 217), (194, 256), (199, 204), (199, 218), (201, 207), (201, 216), (202, 215), (202, 217), (202, 218), (203, 204), (203, 205), (203, 218), (204, 206), (205, 206), (205, 209), (206, 210), (207, 223), (208, 215), (208, 221), (209, 210), (209, 221), (210, 213), (212, 220), (212, 228), (213, 222), (214, 222), (214, 246), (214, 248), (216, 217), (216, 242), (216, 292), (223, 228), (224, 225), (224, 226), (225, 229), (226, 229), (230, 231), (230, 233), (231, 232), (232, 233), (234, 240), (234, 241), (235, 236), (237, 238), (237, 239), (239, 240), (241, 244), (242, 245), (242, 292), (243, 244), (243, 245), (246, 513), (247, 248), (247, 263), (247, 265), (247, 269), (249, 252), (249, 273), (250, 255), (250, 256), (251, 252), (253, 254), (253, 255), (257, 258), (257, 264), (257, 283), (258, 259), (259, 261), (260, 261), (260, 275), (261, 265), (262, 263), (262, 268), (263, 269), (264, 266), (264, 267), (265, 266), (265, 270), (266, 270), (267, 268), (267, 270), (268, 269), (269, 270), (271, 281), (271, 523), (274, 275), (274, 281), (275, 286), (276, 277), (276, 282), (277, 278), (278, 279), (279, 286), (280, 283), (280, 288), (280, 507), (282, 283), (289, 290), (290, 294), (291, 292), (291, 293), (293, 296), (294, 295), (295, 296), (297, 309), (297, 321), (298, 305), (298, 317), (299, 310), (299, 322), (300, 306), (300, 318), (301, 312), (301, 323), (302, 307), (302, 320), (303, 311), (303, 324), (304, 308), (304, 319), (305, 306), (305, 307), (306, 308), (307, 308), (309, 313), (310, 314), (311, 315), (312, 316), (313, 317), (314, 318), (315, 319), (316, 320), (321, 325), (322, 326), (323, 329), (324, 330), (325, 327), (326, 328), (327, 331), (328, 332), (329, 333), (330, 334), (331, 344), (332, 346), (333, 343), (334, 345), (335, 337), (335, 341), (335, 344), (336, 338), (336, 339), (336, 346), (337, 338), (337, 342), (337, 343), (338, 340), (338, 345), (339, 348), (340, 350), (341, 347), (342, 349), (347, 351), (348, 352), (349, 353), (350, 354), (351, 355), (352, 356), (353, 357), (354, 358), (355, 359), (356, 360), (357, 361), (358, 362), (359, 363), (360, 364), (361, 365), (362, 366), (367, 467), (367, 488), (371, 382), (371, 387), (371, 394), (372, 416), (372, 428), (372, 468), (373, 379), (373, 388), (373, 467), (374, 437), (374, 438), (377, 383), (377, 387), (378, 381), (378, 388), (379, 384), (380, 393), (380, 440), (381, 385), (382, 384), (383, 385), (393, 410), (394, 398), (395, 396), (395, 403), (396, 454), (397, 455), (397, 497), (398, 455), (403, 457), (404, 469), (404, 472), (410, 458), (410, 530), (411, 456), (411, 458), (412, 414), (412, 460), (412, 479), (414, 421), (419, 421), (419, 424), (419, 439), (422, 426), (422, 437), (423, 425), (423, 427), (423, 429), (424, 425), (424, 427), (425, 430), (426, 442), (427, 439), (428, 433), (429, 430), (429, 433), (430, 434), (432, 440), (432, 447), (434, 435), (435, 436), (436, 464), (436, 466), (437, 460), (437, 533), (438, 439), (442, 447), (443, 444), (443, 445), (443, 450), (444, 448), (444, 451), (445, 448), (445, 449), (448, 452), (449, 450), (449, 452), (450, 451), (451, 452), (453, 458), (453, 459), (454, 455), (456, 457), (459, 462), (460, 463), (460, 533), (461, 462), (461, 463), (464, 513), (465, 466), (465, 480), (465, 482), (465, 486), (467, 470), (467, 515), (468, 473), (469, 470), (471, 472), (471, 473), (474, 475), (474, 481), (474, 525), (475, 476), (476, 478), (477, 478), (477, 517), (478, 482), (479, 480), (479, 485), (481, 483), (481, 484), (482, 483), (482, 487), (484, 485), (484, 487), (485, 486), (486, 487), (507, 522), (516, 517), (516, 523), (517, 527), (518, 519), (518, 524), (519, 520), (520, 521), (521, 527), (522, 525), (522, 529), (524, 525), (530, 531), (531, 535), (532, 533), (532, 534), (534, 537), (535, 536), (536, 537)])
me_cube_001.attributes.new('sharp_edge', 'BOOLEAN', 'EDGE').data.foreach_set('value', [ (min(e.vertices), max(e.vertices)) in _k for e in me_cube_001.edges])
me_cube_001.materials.append(mat_material)
me_cube_001.use_remesh_preserve_volume = False
me_cube_001.use_remesh_preserve_attributes = False
me_cube_001.use_mirror_vertex_groups = False
me_cube_001.update()

# ---- objects
ob_hemi_001 = bpy.data.objects.new('Hemi.001', light_hemi_001)
ob_trigger_001 = bpy.data.objects.new('Trigger.001', me_cube_006)
ob_loader = bpy.data.objects.new('Loader', me_cube_005)
ob_trigger = bpy.data.objects.new('Trigger', me_cube_003)
ob_barrel = bpy.data.objects.new('Barrel', me_circle)
ob_slider = bpy.data.objects.new('Slider', me_cube)
ob_hemi = bpy.data.objects.new('Hemi', light_hemi)
ob_frame = bpy.data.objects.new('Frame', me_cube_001)

# ---- transforms, parenting, visibility, modifiers, constraints
ob_hemi_001.location = (-1.195e-08, 24.29, -3.917)
ob_hemi_001.rotation_euler = (4.507, -2.174e-16, 2.673e-16)
ob_hemi_001.lineart.crease_threshold = 0.0
ob_trigger_001.location = (3.993, -3.559e-07, 2.588)
ob_trigger_001.lineart.crease_threshold = 0.0
_m = ob_trigger_001.modifiers.new('EdgeSplit', 'EDGE_SPLIT')
_m.use_edge_angle = False
ob_loader.location = (3.071, 5.178e-07, -3.408)
ob_loader.scale = (1.0, 0.5951, 1.0)
ob_loader.lineart.crease_threshold = 0.0
_m = ob_loader.modifiers.new('EdgeSplit', 'EDGE_SPLIT')
_m.use_edge_angle = False
ob_trigger.location = (0.0, 0.0, 0.4218)
ob_trigger.scale = (1.0, 0.1523, 1.0)
ob_trigger.lineart.crease_threshold = 0.0
ob_barrel.location = (-5.217, 8.957e-05, 2.859)
ob_barrel.rotation_euler = (-1.344e-07, -1.571, 0.0)
ob_barrel.scale = (0.2967, 0.2967, 0.2967)
ob_barrel.lineart.crease_threshold = 0.0
_m = ob_barrel.modifiers.new('EdgeSplit', 'EDGE_SPLIT')
_m.use_edge_angle = False
ob_slider.location = (0.0, 0.0, 3.007)
ob_slider.scale = (3.208, 0.4704, 1.0)
ob_slider.lineart.crease_threshold = 0.0
_m = ob_slider.modifiers.new('EdgeSplit', 'EDGE_SPLIT')
_m.use_edge_angle = False
ob_hemi.location = (-1.195e-08, -23.98, -3.917)
ob_hemi.rotation_euler = (1.777, 2.174e-16, 2.674e-16)
ob_hemi.lineart.crease_threshold = 0.0
ob_frame.location = (2.836, 0.0, 0.0)
ob_frame.rotation_euler = (1.571, 0.0, 0.0)
ob_frame.lineart.crease_threshold = 0.0
_m = ob_frame.modifiers.new('EdgeSplit', 'EDGE_SPLIT')
_m.use_edge_angle = False

# ---- collection membership
col_collection_1.objects.link(ob_hemi_001)
col_collection_1.objects.link(ob_trigger_001)
col_collection_1.objects.link(ob_loader)
col_collection_1.objects.link(ob_trigger)
col_collection_1.objects.link(ob_barrel)
col_collection_1.objects.link(ob_slider)
col_collection_1.objects.link(ob_hemi)
col_collection_1.objects.link(ob_frame)

# ---- scene / render settings (as saved in the file)
scene.frame_start = 1; scene.frame_end = 250; scene.frame_set(1)
scene.render.engine = 'BLENDER_EEVEE_NEXT'
scene.render.resolution_percentage = 50
scene.render.dither_intensity = 0.0
scene.cycles.use_denoising = False
scene.cycles.samples = 10
scene.cycles.sampling_pattern = 'TABULATED_SOBOL'
scene.cycles.light_sampling_threshold = 0.0
scene.cycles.use_adaptive_sampling = False
scene.cycles.use_light_tree = False
scene.cycles.blur_glossy = 0.0
scene.cycles.pixel_filter_type = 'GAUSSIAN'
scene.cycles.sample_clamp_indirect = 0.0
scene.view_settings.view_transform = 'Standard'
bpy.context.view_layer.update()

# ---- added for rendering (the .blend has no active camera): camera
cam_auto = bpy.data.cameras.new('AutoCamera')
cam_auto.lens = 50.0
cam_auto.sensor_width = 36.0
cam_auto.clip_end = 1000.0
ob_auto_camera = bpy.data.objects.new('AutoCamera', cam_auto)
scene.collection.objects.link(ob_auto_camera)
ob_auto_camera.location = (11.4814, -13.8112, 9.18114)
ob_auto_camera.rotation_euler = (1.09748, -7.21219e-08, 0.694738)
scene.camera = ob_auto_camera
bpy.context.view_layer.update()
